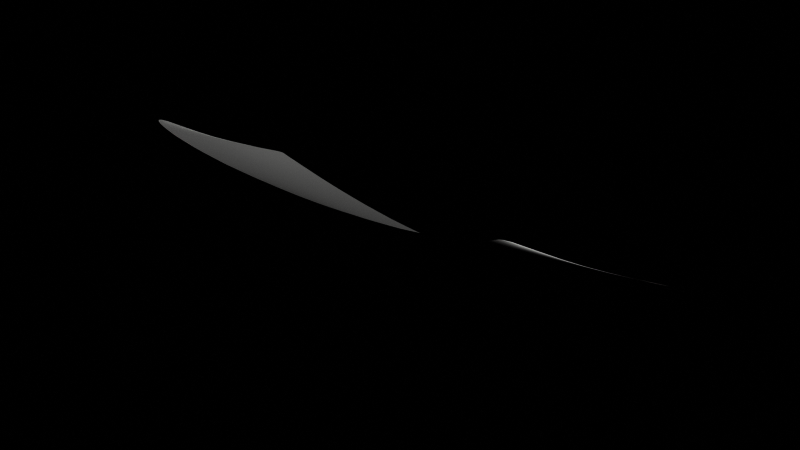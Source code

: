 # Source: Windshield.blend  (saved by Blender 2.76.0; exported with 4.5.12 LTS)
import bpy
from mathutils import Matrix  # noqa: F401  (used for matrix-valued properties, if any)

bpy.ops.wm.read_factory_settings(use_empty=True)
scene = bpy.context.scene
scene.name = 'Scene'

# ---- collections
col_collection_2 = bpy.data.collections.new('Collection 2'); scene.collection.children.link(col_collection_2)

# ---- materials (node trees are filled in below, after node groups)
mat_glass = bpy.data.materials.new('Glass')
mat_glass.alpha_threshold = 0.0
mat_glass.use_transparent_shadow = False
mat_glass.diffuse_color = (1.0, 0.9975, 0.9898, 1.0)
mat_glass.roughness = 0.5
mat_glass.specular_intensity = 1.0
mat_glass.line_color = (0.0, 0.0, 0.0, 0.6)

# ---- material node trees

# ---- world
world_world = bpy.data.worlds.new('World'); scene.world = world_world
world_world.color = (0.0, 0.0, 0.0)
world_world.use_sun_shadow = False
world_world.sun_shadow_jitter_overblur = 0.0
world_world.cycles.sampling_method = 'MANUAL'
world_world.cycles.sample_map_resolution = 256
world_world.light_settings.distance = 1.0

# ---- meshes
me_mesh_040 = bpy.data.meshes.new('Mesh.040')
me_mesh_040.from_pydata([(1.41, 0.2691, 1.629), (1.4, 0.1359, 1.63), (1.638, 0.2463, 1.736), (1.425, 0.397, 1.627), (1.172, 0.2929, 1.515), (1.161, 0.1481, 1.517), (1.63, 0.1242, 1.738), (1.651, 0.3641, 1.735), (1.19, 0.4314, 1.513), (1.41, -0.2691, 1.629), (1.638, -0.2463, 1.736), (1.4, -0.1359, 1.63), (1.172, -0.2929, 1.515), (1.425, -0.397, 1.627), (1.651, -0.3641, 1.735), (1.63, -0.1242, 1.738), (1.161, -0.1481, 1.517), (1.19, -0.4314, 1.513), (2.224, 0.1879, 2.004), (2.22, 0.09435, 2.006), (2.393, 0.1712, 2.079), (2.23, 0.28, 2.003), (2.045, 0.2057, 1.924), (2.039, 0.1034, 1.925), (2.39, 0.08579, 2.08), (2.397, 0.2559, 2.078), (2.053, 0.3056, 1.923), (2.224, -0.1879, 2.004), (2.393, -0.1712, 2.079), (2.22, -0.09435, 2.006), (2.045, -0.2057, 1.924), (2.23, -0.28, 2.003), (2.397, -0.2559, 2.078), (2.39, -0.08579, 2.08), (2.039, -0.1034, 1.925), (2.053, -0.3056, 1.923), (1.496, 0.7269, 1.622), (1.469, 0.6263, 1.623), (1.712, 0.6747, 1.73), (1.527, 0.8205, 1.621), (1.271, 0.7814, 1.509), (1.24, 0.6762, 1.51), (1.688, 0.5785, 1.731), (1.739, 0.7655, 1.729), (1.306, 0.8778, 1.508), (1.496, -0.7269, 1.622), (1.712, -0.6747, 1.73), (1.469, -0.6263, 1.623), (1.271, -0.7814, 1.509), (1.527, -0.8205, 1.621), (1.739, -0.7655, 1.729), (1.688, -0.5785, 1.731), (1.24, -0.6762, 1.51), (1.306, -0.8778, 1.508), (2.262, 0.5412, 1.998), (2.25, 0.4564, 2.0), (2.42, 0.5029, 2.073), (2.277, 0.6251, 1.997), (2.095, 0.5818, 1.918), (2.079, 0.4936, 1.92), (2.411, 0.4214, 2.075), (2.431, 0.5848, 2.071), (2.114, 0.6678, 1.917), (2.262, -0.5412, 1.998), (2.42, -0.5029, 2.073), (2.25, -0.4564, 2.0), (2.095, -0.5818, 1.918), (2.277, -0.6251, 1.997), (2.431, -0.5848, 2.071), (2.411, -0.4214, 2.075), (2.079, -0.4936, 1.92), (2.114, -0.6678, 1.917), (1.632, 1.075, 1.619), (1.596, 0.994, 1.62), (1.829, 1.02, 1.725), (1.668, 1.15, 1.619), (1.426, 1.132, 1.508), (1.385, 1.052, 1.508), (1.798, 0.938, 1.727), (1.86, 1.097, 1.724), (1.467, 1.205, 1.508), (1.632, -1.075, 1.619), (1.829, -1.02, 1.725), (1.596, -0.994, 1.62), (1.426, -1.132, 1.508), (1.668, -1.15, 1.619), (1.86, -1.097, 1.724), (1.798, -0.938, 1.727), (1.385, -1.052, 1.508), (1.467, -1.205, 1.508), (2.332, 0.8795, 1.989), (2.312, 0.7949, 1.992), (2.476, 0.8392, 2.062), (2.352, 0.9607, 1.985), (2.179, 0.9222, 1.91), (2.156, 0.8385, 1.913), (2.459, 0.7538, 2.066), (2.493, 0.9215, 2.058), (2.202, 1.002, 1.907), (2.332, -0.8795, 1.989), (2.476, -0.8392, 2.062), (2.312, -0.7949, 1.992), (2.179, -0.9222, 1.91), (2.352, -0.9607, 1.985), (2.493, -0.9215, 2.058), (2.459, -0.7538, 2.066), (2.156, -0.8385, 1.913), (2.202, -1.002, 1.907), (2.404, 1.16, 1.968), (2.417, 1.207, 1.962), (2.262, 1.199, 1.893), (2.389, 1.103, 1.975), (2.539, 1.124, 2.038), (2.551, 1.171, 2.03), (2.276, 1.244, 1.888), (2.244, 1.142, 1.898), (2.526, 1.066, 2.046), (2.404, -1.16, 1.968), (2.262, -1.199, 1.893), (2.417, -1.207, 1.962), (2.539, -1.124, 2.038), (2.389, -1.103, 1.975), (2.244, -1.142, 1.898), (2.276, -1.244, 1.888), (2.551, -1.171, 2.03), (2.526, -1.066, 2.046), (1.756, 1.33, 1.613), (1.776, 1.372, 1.611), (1.566, 1.379, 1.505), (1.731, 1.279, 1.615), (1.937, 1.284, 1.716), (1.955, 1.327, 1.712), (1.589, 1.419, 1.504), (1.538, 1.329, 1.507), (1.915, 1.23, 1.719), (1.756, -1.33, 1.613), (1.566, -1.379, 1.505), (1.776, -1.372, 1.611), (1.937, -1.284, 1.716), (1.731, -1.279, 1.615), (1.538, -1.329, 1.507), (1.589, -1.419, 1.504), (1.955, -1.327, 1.712), (1.915, -1.23, 1.719), (2.435, 1.272, 1.945), (2.433, 1.276, 1.939), (2.297, 1.308, 1.876), (2.433, 1.262, 1.95), (2.563, 1.238, 2.007), (2.552, 1.244, 1.996), (2.298, 1.312, 1.873), (2.293, 1.298, 1.879), (2.565, 1.226, 2.016), (2.435, -1.272, 1.945), (2.297, -1.308, 1.876), (2.433, -1.276, 1.939), (2.563, -1.238, 2.007), (2.433, -1.262, 1.95), (2.293, -1.298, 1.879), (2.298, -1.312, 1.873), (2.552, -1.244, 1.996), (2.565, -1.226, 2.016), (1.805, 1.43, 1.608), (1.811, 1.432, 1.61), (1.625, 1.473, 1.504), (1.799, 1.421, 1.607), (1.981, 1.388, 1.707), (1.982, 1.391, 1.706), (1.644, 1.472, 1.514), (1.614, 1.466, 1.501), (1.977, 1.378, 1.708), (1.805, -1.43, 1.608), (1.625, -1.473, 1.504), (1.811, -1.432, 1.61), (1.981, -1.388, 1.707), (1.799, -1.421, 1.607), (1.614, -1.466, 1.501), (1.645, -1.472, 1.514), (1.982, -1.391, 1.706), (1.977, -1.378, 1.708), (1.006, 0.7271, 1.394), (1.041, 0.8371, 1.392), (1.08, 0.9364, 1.392), (1.006, -0.7271, 1.394), (1.041, -0.8371, 1.392), (1.08, -0.9364, 1.392), (1.262, 1.261, 1.395), (1.216, 1.19, 1.394), (1.169, 1.112, 1.393), (1.262, -1.261, 1.395), (1.216, -1.19, 1.394), (1.169, -1.112, 1.393), (2.63, 0.8835, 2.128), (2.615, 0.8001, 2.133), (2.601, 0.714, 2.137), (2.63, -0.8835, 2.128), (2.615, -0.8001, 2.133), (2.601, -0.714, 2.137), (2.555, 0.07748, 2.152), (2.557, 0.155, 2.151), (2.56, 0.2324, 2.15), (2.555, -0.07748, 2.152), (2.557, -0.155, 2.151), (2.56, -0.2324, 2.15), (2.58, 0.5457, 2.143), (2.573, 0.4657, 2.145), (2.567, 0.3874, 2.147), (2.58, -0.5457, 2.143), (2.573, -0.4657, 2.145), (2.567, -0.3874, 2.147), (0.9163, 0.1605, 1.401), (0.9292, 0.3172, 1.399), (0.9492, 0.4664, 1.397), (0.9163, -0.1605, 1.401), (0.9292, -0.3172, 1.399), (0.9492, -0.4664, 1.397), (2.658, 1.03, 2.114), (2.671, 1.088, 2.105), (2.681, 1.136, 2.096), (2.658, -1.03, 2.114), (2.671, -1.088, 2.105), (2.681, -1.136, 2.096), (2.664, 1.214, 2.049), (2.687, 1.204, 2.066), (2.693, 1.191, 2.078), (2.664, -1.214, 2.049), (2.687, -1.204, 2.066), (2.693, -1.191, 2.078), (1.48, 1.511, 1.419), (1.443, 1.516, 1.399), (1.426, 1.511, 1.392), (1.48, -1.511, 1.419), (1.443, -1.516, 1.399), (1.426, -1.511, 1.392), (1.342, 1.381, 1.395), (1.373, 1.429, 1.394), (1.397, 1.466, 1.394), (1.342, -1.381, 1.395), (1.373, -1.429, 1.394), (1.397, -1.466, 1.394), (1.505, 1.271, 1.508), (1.701, 1.218, 1.617), (1.889, 1.167, 1.722), (1.505, -1.271, 1.508), (1.701, -1.218, 1.617), (1.889, -1.167, 1.722), (2.51, 0.998, 2.052), (2.371, 1.036, 1.98), (2.224, 1.076, 1.903), (2.51, -0.998, 2.052), (2.371, -1.036, 1.98), (2.224, -1.076, 1.903), (1.344, 0.9675, 1.508), (1.56, 0.9089, 1.62), (1.767, 0.8528, 1.728), (1.344, -0.9675, 1.508), (1.56, -0.9089, 1.62), (1.767, -0.8528, 1.728), (2.444, 0.6681, 2.069), (2.294, 0.7093, 1.995), (2.134, 0.753, 1.915), (2.444, -0.6681, 2.069), (2.294, -0.7093, 1.995), (2.134, -0.753, 1.915), (1.212, 0.5602, 1.511), (1.445, 0.517, 1.625), (1.668, 0.4756, 1.733), (1.212, -0.5602, 1.511), (1.445, -0.517, 1.625), (1.668, -0.4756, 1.733), (2.404, 0.3394, 2.076), (2.239, 0.3698, 2.001), (2.065, 0.402, 1.921), (2.404, -0.3394, 2.076), (2.239, -0.3698, 2.001), (2.065, -0.402, 1.921), (1.157, 0.0, 1.518), (1.397, 9.313e-10, 1.631), (1.627, 0.0, 1.738), (2.389, 0.0, 2.08), (2.218, 0.0, 2.006), (2.038, 0.0, 1.926), (1.668, 1.466, 1.528), (1.817, 1.431, 1.613), (1.982, 1.391, 1.705), (1.668, -1.466, 1.528), (1.817, -1.431, 1.613), (1.982, -1.391, 1.705), (2.536, 1.249, 1.984), (2.429, 1.277, 1.933), (2.298, 1.312, 1.87), (2.536, -1.249, 1.984), (2.429, -1.277, 1.933), (2.298, -1.312, 1.87), (2.56, 1.205, 2.023), (2.427, 1.241, 1.956), (2.287, 1.278, 1.883), (2.56, -1.205, 2.023), (2.427, -1.241, 1.956), (2.287, -1.278, 1.883), (1.605, 1.448, 1.502), (1.79, 1.403, 1.609), (1.969, 1.359, 1.71), (1.605, -1.448, 1.502), (1.79, -1.403, 1.609), (1.969, -1.359, 1.71), (1.862, 0.3334, 1.834), (1.851, 0.225, 1.836), (1.844, 0.1133, 1.837), (1.862, -0.3334, 1.834), (1.851, -0.225, 1.836), (1.844, -0.1133, 1.837), (1.936, 0.7143, 1.828), (1.913, 0.6259, 1.83), (1.893, 0.534, 1.831), (1.936, -0.7143, 1.828), (1.913, -0.6259, 1.83), (1.893, -0.534, 1.831), (2.04, 1.047, 1.821), (2.013, 0.9686, 1.823), (1.986, 0.8857, 1.825), (2.04, -1.047, 1.821), (2.013, -0.9686, 1.823), (1.986, -0.8857, 1.825), (2.087, 1.184, 1.814), (2.107, 1.239, 1.81), (2.123, 1.284, 1.806), (2.087, -1.184, 1.814), (2.107, -1.239, 1.81), (2.123, -1.284, 1.806), (2.147, 1.35, 1.796), (2.146, 1.347, 1.797), (2.143, 1.337, 1.799), (2.147, -1.35, 1.796), (2.146, -1.347, 1.797), (2.143, -1.337, 1.799), (1.55, 1.494, 1.46), (1.55, -1.494, 1.46), (0.9117, -9.624e-10, 1.402), (1.305, 1.325, 1.395), (1.305, -1.325, 1.395), (0.975, 0.6043, 1.395), (0.975, -0.6043, 1.395), (1.123, 1.027, 1.392), (1.123, -1.027, 1.392), (2.645, 0.961, 2.121), (2.645, -0.961, 2.121), (2.616, 1.227, 2.022), (2.616, -1.227, 2.022), (2.555, -1.242e-09, 2.152), (2.589, 0.6282, 2.141), (2.589, -0.6282, 2.141), (2.563, 0.3099, 2.148), (2.563, -0.3099, 2.148), (2.688, 1.17, 2.087), (2.688, -1.17, 2.087), (1.415, 1.494, 1.393), (1.415, -1.494, 1.393), (2.065, 1.12, 1.818), (2.065, -1.12, 1.818), (1.96, 0.8004, 1.827), (1.96, -0.8004, 1.827), (1.876, 0.4369, 1.832), (1.876, -0.4369, 1.832), (1.842, 0.0, 1.838), (2.147, 1.35, 1.794), (2.147, -1.35, 1.794), (2.135, 1.317, 1.802), (2.135, -1.317, 1.802)], [], [(0, 1, 5, 4), (1, 277, 276, 5), (4, 5, 210, 211), (5, 276, 338, 210), (0, 2, 6, 1), (2, 307, 308, 6), (1, 6, 278, 277), (6, 308, 364, 278), (0, 3, 7, 2), (3, 265, 266, 7), (2, 7, 306, 307), (7, 266, 362, 306), (0, 4, 8, 3), (4, 211, 212, 8), (3, 8, 264, 265), (8, 212, 341, 264), (9, 10, 14, 13), (10, 310, 309, 14), (13, 14, 269, 268), (14, 309, 363, 269), (9, 11, 15, 10), (11, 277, 278, 15), (10, 15, 311, 310), (15, 278, 364, 311), (9, 12, 16, 11), (12, 214, 213, 16), (11, 16, 276, 277), (16, 213, 338, 276), (9, 13, 17, 12), (13, 268, 267, 17), (12, 17, 215, 214), (17, 267, 342, 215), (18, 19, 23, 22), (19, 280, 281, 23), (22, 23, 308, 307), (23, 281, 364, 308), (18, 20, 24, 19), (20, 199, 198, 24), (19, 24, 279, 280), (24, 198, 349, 279), (18, 21, 25, 20), (21, 271, 270, 25), (20, 25, 200, 199), (25, 270, 352, 200), (18, 22, 26, 21), (22, 307, 306, 26), (21, 26, 272, 271), (26, 306, 362, 272), (27, 28, 32, 31), (28, 202, 203, 32), (31, 32, 273, 274), (32, 203, 353, 273), (27, 29, 33, 28), (29, 280, 279, 33), (28, 33, 201, 202), (33, 279, 349, 201), (27, 30, 34, 29), (30, 310, 311, 34), (29, 34, 281, 280), (34, 311, 364, 281), (27, 31, 35, 30), (31, 274, 275, 35), (30, 35, 309, 310), (35, 275, 363, 309), (36, 37, 41, 40), (37, 265, 264, 41), (40, 41, 180, 181), (41, 264, 341, 180), (36, 38, 42, 37), (38, 313, 314, 42), (37, 42, 266, 265), (42, 314, 362, 266), (36, 39, 43, 38), (39, 253, 254, 43), (38, 43, 312, 313), (43, 254, 360, 312), (36, 40, 44, 39), (40, 181, 182, 44), (39, 44, 252, 253), (44, 182, 343, 252), (45, 46, 50, 49), (46, 316, 315, 50), (49, 50, 257, 256), (50, 315, 361, 257), (45, 47, 51, 46), (47, 268, 269, 51), (46, 51, 317, 316), (51, 269, 363, 317), (45, 48, 52, 47), (48, 184, 183, 52), (47, 52, 267, 268), (52, 183, 342, 267), (45, 49, 53, 48), (49, 256, 255, 53), (48, 53, 185, 184), (53, 255, 344, 185), (54, 55, 59, 58), (55, 271, 272, 59), (58, 59, 314, 313), (59, 272, 362, 314), (54, 56, 60, 55), (56, 205, 206, 60), (55, 60, 270, 271), (60, 206, 352, 270), (54, 57, 61, 56), (57, 259, 258, 61), (56, 61, 204, 205), (61, 258, 350, 204), (54, 58, 62, 57), (58, 313, 312, 62), (57, 62, 260, 259), (62, 312, 360, 260), (63, 64, 68, 67), (64, 208, 207, 68), (67, 68, 261, 262), (68, 207, 351, 261), (63, 65, 69, 64), (65, 274, 273, 69), (64, 69, 209, 208), (69, 273, 353, 209), (63, 66, 70, 65), (66, 316, 317, 70), (65, 70, 275, 274), (70, 317, 363, 275), (63, 67, 71, 66), (67, 262, 263, 71), (66, 71, 315, 316), (71, 263, 361, 315), (72, 73, 77, 76), (73, 253, 252, 77), (76, 77, 188, 187), (77, 252, 343, 188), (72, 74, 78, 73), (74, 319, 320, 78), (73, 78, 254, 253), (78, 320, 360, 254), (72, 75, 79, 74), (75, 241, 242, 79), (74, 79, 318, 319), (79, 242, 358, 318), (72, 76, 80, 75), (76, 187, 186, 80), (75, 80, 240, 241), (80, 186, 339, 240), (81, 82, 86, 85), (82, 322, 321, 86), (85, 86, 245, 244), (86, 321, 359, 245), (81, 83, 87, 82), (83, 256, 257, 87), (82, 87, 323, 322), (87, 257, 361, 323), (81, 84, 88, 83), (84, 190, 191, 88), (83, 88, 255, 256), (88, 191, 344, 255), (81, 85, 89, 84), (85, 244, 243, 89), (84, 89, 189, 190), (89, 243, 340, 189), (90, 91, 95, 94), (91, 259, 260, 95), (94, 95, 320, 319), (95, 260, 360, 320), (90, 92, 96, 91), (92, 193, 194, 96), (91, 96, 258, 259), (96, 194, 350, 258), (90, 93, 97, 92), (93, 247, 246, 97), (92, 97, 192, 193), (97, 246, 345, 192), (90, 94, 98, 93), (94, 319, 318, 98), (93, 98, 248, 247), (98, 318, 358, 248), (99, 100, 104, 103), (100, 196, 195, 104), (103, 104, 249, 250), (104, 195, 346, 249), (99, 101, 105, 100), (101, 262, 261, 105), (100, 105, 197, 196), (105, 261, 351, 197), (99, 102, 106, 101), (102, 322, 323, 106), (101, 106, 263, 262), (106, 323, 361, 263), (99, 103, 107, 102), (103, 250, 251, 107), (102, 107, 321, 322), (107, 251, 359, 321), (108, 109, 113, 112), (109, 295, 294, 113), (112, 113, 218, 217), (113, 294, 354, 218), (108, 110, 114, 109), (110, 325, 326, 114), (109, 114, 296, 295), (114, 326, 367, 296), (108, 111, 115, 110), (111, 247, 248, 115), (110, 115, 324, 325), (115, 248, 358, 324), (108, 112, 116, 111), (112, 217, 216, 116), (111, 116, 246, 247), (116, 216, 345, 246), (117, 118, 122, 121), (118, 328, 327, 122), (121, 122, 251, 250), (122, 327, 359, 251), (117, 119, 123, 118), (119, 298, 299, 123), (118, 123, 329, 328), (123, 299, 368, 329), (117, 120, 124, 119), (120, 220, 221, 124), (119, 124, 297, 298), (124, 221, 355, 297), (117, 121, 125, 120), (121, 250, 249, 125), (120, 125, 219, 220), (125, 249, 346, 219), (126, 127, 131, 130), (127, 301, 302, 131), (130, 131, 326, 325), (131, 302, 367, 326), (126, 128, 132, 127), (128, 235, 236, 132), (127, 132, 300, 301), (132, 236, 356, 300), (126, 129, 133, 128), (129, 241, 240, 133), (128, 133, 234, 235), (133, 240, 339, 234), (126, 130, 134, 129), (130, 325, 324, 134), (129, 134, 242, 241), (134, 324, 358, 242), (135, 136, 140, 139), (136, 238, 237, 140), (139, 140, 243, 244), (140, 237, 340, 243), (135, 137, 141, 136), (137, 304, 303, 141), (136, 141, 239, 238), (141, 303, 357, 239), (135, 138, 142, 137), (138, 328, 329, 142), (137, 142, 305, 304), (142, 329, 368, 305), (135, 139, 143, 138), (139, 244, 245, 143), (138, 143, 327, 328), (143, 245, 359, 327), (144, 145, 149, 148), (145, 289, 288, 149), (148, 149, 222, 223), (149, 288, 347, 222), (144, 146, 150, 145), (146, 331, 330, 150), (145, 150, 290, 289), (150, 330, 365, 290), (144, 147, 151, 146), (147, 295, 296, 151), (146, 151, 332, 331), (151, 296, 367, 332), (144, 148, 152, 147), (148, 223, 224, 152), (147, 152, 294, 295), (152, 224, 354, 294), (153, 154, 158, 157), (154, 334, 335, 158), (157, 158, 299, 298), (158, 335, 368, 299), (153, 155, 159, 154), (155, 292, 293, 159), (154, 159, 333, 334), (159, 293, 366, 333), (153, 156, 160, 155), (156, 226, 225, 160), (155, 160, 291, 292), (160, 225, 348, 291), (153, 157, 161, 156), (157, 298, 297, 161), (156, 161, 227, 226), (161, 297, 355, 227), (162, 163, 167, 166), (163, 283, 284, 167), (166, 167, 330, 331), (167, 284, 365, 330), (162, 164, 168, 163), (164, 229, 228, 168), (163, 282, 283), (168, 336, 282), (162, 165, 169, 164), (165, 301, 300, 169), (164, 169, 230, 229), (169, 300, 356, 230), (162, 166, 170, 165), (166, 331, 332, 170), (165, 170, 302, 301), (170, 332, 367, 302), (171, 172, 176, 175), (172, 232, 233, 176), (175, 176, 303, 304), (176, 233, 357, 303), (171, 173, 177, 172), (173, 285, 177), (172, 177, 231, 232), (177, 285, 337, 231), (171, 174, 178, 173), (174, 334, 333, 178), (173, 178, 287, 286), (178, 333, 366, 287), (171, 175, 179, 174), (175, 304, 305, 179), (174, 179, 335, 334), (179, 305, 368, 335), (168, 282, 163), (228, 336, 168), (286, 285, 173)])
me_mesh_040.polygons.foreach_set('use_smooth', [True] * 323)
_uv = me_mesh_040.uv_layers.new(name='UVTex')
_uv.uv.foreach_set('vector', [0.5873, 0.1781, 0.544, 0.1754, 0.5481, 0.08941, 0.5952, 0.0926, 0.544, 0.1754, 0.5, 0.1744, 0.5, 0.08827, 0.5481, 0.08941, 0.5952, 0.0926, 0.5481, 0.08941, 0.5523, 0.00138, 0.6034, 0.005051, 0.5481, 0.08941, 0.5, 0.08827, 0.5, 7.832e-05, 0.5523, 0.00138, 0.5873, 0.1781, 0.5797, 0.2598, 0.5402, 0.2575, 0.544, 0.1754, 0.5797, 0.2598, 0.5727, 0.3359, 0.5366, 0.3341, 0.5402, 0.2575, 0.544, 0.1754, 0.5402, 0.2575, 0.5, 0.2568, 0.5, 0.1744, 0.5402, 0.2575, 0.5366, 0.3341, 0.5, 0.3334, 0.5, 0.2568, 0.5873, 0.1781, 0.6288, 0.1824, 0.6179, 0.2634, 0.5797, 0.2598, 0.6288, 0.1824, 0.6678, 0.1882, 0.654, 0.2683, 0.6179, 0.2634, 0.5797, 0.2598, 0.6179, 0.2634, 0.6078, 0.3388, 0.5727, 0.3359, 0.6179, 0.2634, 0.654, 0.2683, 0.6413, 0.3428, 0.6078, 0.3388, 0.5873, 0.1781, 0.5952, 0.0926, 0.6403, 0.09763, 0.6288, 0.1824, 0.5952, 0.0926, 0.6034, 0.005051, 0.6521, 0.01078, 0.6403, 0.09763, 0.6288, 0.1824, 0.6403, 0.09763, 0.6823, 0.1043, 0.6678, 0.1882, 0.6403, 0.09763, 0.6521, 0.01078, 0.6972, 0.01829, 0.6823, 0.1043, 0.4127, 0.1781, 0.4203, 0.2598, 0.3821, 0.2634, 0.3711, 0.1824, 0.4203, 0.2598, 0.4272, 0.3359, 0.3922, 0.3388, 0.3821, 0.2634, 0.3711, 0.1824, 0.3821, 0.2634, 0.3459, 0.2683, 0.3321, 0.1882, 0.3821, 0.2634, 0.3922, 0.3388, 0.3586, 0.3428, 0.3459, 0.2683, 0.4127, 0.1781, 0.4559, 0.1754, 0.4598, 0.2575, 0.4203, 0.2598, 0.4559, 0.1754, 0.5, 0.1744, 0.5, 0.2568, 0.4598, 0.2575, 0.4203, 0.2598, 0.4598, 0.2575, 0.4634, 0.3341, 0.4272, 0.3359, 0.4598, 0.2575, 0.5, 0.2568, 0.5, 0.3334, 0.4634, 0.3341, 0.4127, 0.1781, 0.4047, 0.09261, 0.4518, 0.08942, 0.4559, 0.1754, 0.4047, 0.09261, 0.3965, 0.00506, 0.4477, 0.001384, 0.4518, 0.08942, 0.4559, 0.1754, 0.4518, 0.08942, 0.5, 0.08827, 0.5, 0.1744, 0.4518, 0.08942, 0.4477, 0.001384, 0.5, 7.832e-05, 0.5, 0.08827, 0.4127, 0.1781, 0.3711, 0.1824, 0.3596, 0.09764, 0.4047, 0.09261, 0.3711, 0.1824, 0.3321, 0.1882, 0.3176, 0.1043, 0.3596, 0.09764, 0.4047, 0.09261, 0.3596, 0.09764, 0.3478, 0.01079, 0.3965, 0.00506, 0.3596, 0.09764, 0.3176, 0.1043, 0.3027, 0.01831, 0.3478, 0.01079, 0.5608, 0.468, 0.5305, 0.467, 0.5334, 0.4032, 0.5665, 0.4047, 0.5305, 0.467, 0.5, 0.4666, 0.5, 0.4028, 0.5334, 0.4032, 0.5665, 0.4047, 0.5334, 0.4032, 0.5366, 0.3341, 0.5727, 0.3359, 0.5334, 0.4032, 0.5, 0.4028, 0.5, 0.3334, 0.5366, 0.3341, 0.5608, 0.468, 0.5554, 0.5278, 0.5278, 0.5271, 0.5305, 0.467, 0.5554, 0.5278, 0.5502, 0.5859, 0.5251, 0.5855, 0.5278, 0.5271, 0.5305, 0.467, 0.5278, 0.5271, 0.5, 0.5269, 0.5, 0.4666, 0.5278, 0.5271, 0.5251, 0.5855, 0.5, 0.5854, 0.5, 0.5269, 0.5608, 0.468, 0.5905, 0.4697, 0.5828, 0.529, 0.5554, 0.5278, 0.5905, 0.4697, 0.6196, 0.4721, 0.6099, 0.5305, 0.5828, 0.529, 0.5554, 0.5278, 0.5828, 0.529, 0.5753, 0.5865, 0.5502, 0.5859, 0.5828, 0.529, 0.6099, 0.5305, 0.6005, 0.5873, 0.5753, 0.5865, 0.5608, 0.468, 0.5665, 0.4047, 0.5988, 0.407, 0.5905, 0.4697, 0.5665, 0.4047, 0.5727, 0.3359, 0.6078, 0.3388, 0.5988, 0.407, 0.5905, 0.4697, 0.5988, 0.407, 0.63, 0.4101, 0.6196, 0.4721, 0.5988, 0.407, 0.6078, 0.3388, 0.6413, 0.3428, 0.63, 0.4101, 0.4392, 0.468, 0.4446, 0.5278, 0.4171, 0.529, 0.4094, 0.4697, 0.4446, 0.5278, 0.4498, 0.5859, 0.4246, 0.5865, 0.4171, 0.529, 0.4094, 0.4697, 0.4171, 0.529, 0.3901, 0.5305, 0.3804, 0.4721, 0.4171, 0.529, 0.4246, 0.5865, 0.3995, 0.5873, 0.3901, 0.5305, 0.4392, 0.468, 0.4695, 0.467, 0.4722, 0.5271, 0.4446, 0.5278, 0.4695, 0.467, 0.5, 0.4666, 0.5, 0.5269, 0.4722, 0.5271, 0.4446, 0.5278, 0.4722, 0.5271, 0.4749, 0.5855, 0.4498, 0.5859, 0.4722, 0.5271, 0.5, 0.5269, 0.5, 0.5854, 0.4749, 0.5855, 0.4392, 0.468, 0.4335, 0.4047, 0.4666, 0.4032, 0.4695, 0.467, 0.4335, 0.4047, 0.4272, 0.3359, 0.4634, 0.3341, 0.4666, 0.4032, 0.4695, 0.467, 0.4666, 0.4032, 0.5, 0.4028, 0.5, 0.4666, 0.4666, 0.4032, 0.4634, 0.3341, 0.5, 0.3334, 0.5, 0.4028, 0.4392, 0.468, 0.4094, 0.4697, 0.4012, 0.407, 0.4335, 0.4047, 0.4094, 0.4697, 0.3804, 0.4721, 0.37, 0.4101, 0.4012, 0.407, 0.4335, 0.4047, 0.4012, 0.407, 0.3922, 0.3388, 0.4272, 0.3359, 0.4012, 0.407, 0.37, 0.4101, 0.3586, 0.3428, 0.3922, 0.3388, 0.7362, 0.2033, 0.7034, 0.1952, 0.7203, 0.1123, 0.7547, 0.1216, 0.7034, 0.1952, 0.6678, 0.1882, 0.6823, 0.1043, 0.7203, 0.1123, 0.7547, 0.1216, 0.7203, 0.1123, 0.7375, 0.02732, 0.7737, 0.03775, 0.7203, 0.1123, 0.6823, 0.1043, 0.6972, 0.01829, 0.7375, 0.02732, 0.7362, 0.2033, 0.7187, 0.2811, 0.6874, 0.2742, 0.7034, 0.1952, 0.7187, 0.2811, 0.7025, 0.3535, 0.6727, 0.3477, 0.6874, 0.2742, 0.7034, 0.1952, 0.6874, 0.2742, 0.654, 0.2683, 0.6678, 0.1882, 0.6874, 0.2742, 0.6727, 0.3477, 0.6413, 0.3428, 0.654, 0.2683, 0.7362, 0.2033, 0.7667, 0.2124, 0.7482, 0.2889, 0.7187, 0.2811, 0.7667, 0.2124, 0.7956, 0.2224, 0.7765, 0.2974, 0.7482, 0.2889, 0.7187, 0.2811, 0.7482, 0.2889, 0.7312, 0.3599, 0.7025, 0.3535, 0.7482, 0.2889, 0.7765, 0.2974, 0.7591, 0.367, 0.7312, 0.3599, 0.7362, 0.2033, 0.7547, 0.1216, 0.7863, 0.132, 0.7667, 0.2124, 0.7547, 0.1216, 0.7737, 0.03775, 0.8065, 0.04951, 0.7863, 0.132, 0.7667, 0.2124, 0.7863, 0.132, 0.8158, 0.1435, 0.7956, 0.2224, 0.7863, 0.132, 0.8065, 0.04951, 0.8367, 0.0625, 0.8158, 0.1435, 0.2638, 0.2033, 0.2813, 0.2812, 0.2518, 0.2889, 0.2333, 0.2124, 0.2813, 0.2812, 0.2974, 0.3535, 0.2688, 0.3599, 0.2518, 0.2889, 0.2333, 0.2124, 0.2518, 0.2889, 0.2234, 0.2974, 0.2044, 0.2224, 0.2518, 0.2889, 0.2688, 0.3599, 0.2408, 0.367, 0.2234, 0.2974, 0.2638, 0.2033, 0.2966, 0.1952, 0.3125, 0.2742, 0.2813, 0.2812, 0.2966, 0.1952, 0.3321, 0.1882, 0.3459, 0.2683, 0.3125, 0.2742, 0.2813, 0.2812, 0.3125, 0.2742, 0.3272, 0.3477, 0.2974, 0.3535, 0.3125, 0.2742, 0.3459, 0.2683, 0.3586, 0.3428, 0.3272, 0.3477, 0.2638, 0.2033, 0.2453, 0.1216, 0.2797, 0.1123, 0.2966, 0.1952, 0.2453, 0.1216, 0.2262, 0.03778, 0.2624, 0.02734, 0.2797, 0.1123, 0.2966, 0.1952, 0.2797, 0.1123, 0.3176, 0.1043, 0.3321, 0.1882, 0.2797, 0.1123, 0.2624, 0.02734, 0.3027, 0.01831, 0.3176, 0.1043, 0.2638, 0.2033, 0.2333, 0.2124, 0.2136, 0.1321, 0.2453, 0.1216, 0.2333, 0.2124, 0.2044, 0.2224, 0.1841, 0.1435, 0.2136, 0.1321, 0.2453, 0.1216, 0.2136, 0.1321, 0.1934, 0.04953, 0.2262, 0.03778, 0.2136, 0.1321, 0.1841, 0.1435, 0.1633, 0.06253, 0.1934, 0.04953, 0.6751, 0.4785, 0.6477, 0.475, 0.6596, 0.414, 0.6882, 0.4186, 0.6477, 0.475, 0.6196, 0.4721, 0.63, 0.4101, 0.6596, 0.414, 0.6882, 0.4186, 0.6596, 0.414, 0.6727, 0.3477, 0.7025, 0.3535, 0.6596, 0.414, 0.63, 0.4101, 0.6413, 0.3428, 0.6727, 0.3477, 0.6751, 0.4785, 0.6629, 0.5348, 0.6364, 0.5325, 0.6477, 0.475, 0.6629, 0.5348, 0.651, 0.5895, 0.6256, 0.5882, 0.6364, 0.5325, 0.6477, 0.475, 0.6364, 0.5325, 0.6099, 0.5305, 0.6196, 0.4721, 0.6364, 0.5325, 0.6256, 0.5882, 0.6005, 0.5873, 0.6099, 0.5305, 0.6751, 0.4785, 0.7023, 0.4825, 0.6894, 0.5377, 0.6629, 0.5348, 0.7023, 0.4825, 0.7296, 0.487, 0.7165, 0.5411, 0.6894, 0.5377, 0.6629, 0.5348, 0.6894, 0.5377, 0.6769, 0.5912, 0.651, 0.5895, 0.6894, 0.5377, 0.7165, 0.5411, 0.7037, 0.5935, 0.6769, 0.5912, 0.6751, 0.4785, 0.6882, 0.4186, 0.7161, 0.4238, 0.7023, 0.4825, 0.6882, 0.4186, 0.7025, 0.3535, 0.7312, 0.3599, 0.7161, 0.4238, 0.7023, 0.4825, 0.7161, 0.4238, 0.7437, 0.4295, 0.7296, 0.487, 0.7161, 0.4238, 0.7312, 0.3599, 0.7591, 0.367, 0.7437, 0.4295, 0.3249, 0.4785, 0.3371, 0.5348, 0.3106, 0.5377, 0.2977, 0.4825, 0.3371, 0.5348, 0.349, 0.5895, 0.323, 0.5912, 0.3106, 0.5377, 0.2977, 0.4825, 0.3106, 0.5377, 0.2835, 0.5411, 0.2704, 0.487, 0.3106, 0.5377, 0.323, 0.5912, 0.2962, 0.5935, 0.2835, 0.5411, 0.3249, 0.4785, 0.3523, 0.475, 0.3635, 0.5325, 0.3371, 0.5348, 0.3523, 0.475, 0.3804, 0.4721, 0.3901, 0.5305, 0.3635, 0.5325, 0.3371, 0.5348, 0.3635, 0.5325, 0.3744, 0.5882, 0.349, 0.5895, 0.3635, 0.5325, 0.3901, 0.5305, 0.3995, 0.5873, 0.3744, 0.5882, 0.3249, 0.4785, 0.3118, 0.4186, 0.3403, 0.414, 0.3523, 0.475, 0.3118, 0.4186, 0.2974, 0.3535, 0.3272, 0.3477, 0.3403, 0.414, 0.3523, 0.475, 0.3403, 0.414, 0.37, 0.4101, 0.3804, 0.4721, 0.3403, 0.414, 0.3272, 0.3477, 0.3586, 0.3428, 0.37, 0.4101, 0.3249, 0.4785, 0.2977, 0.4825, 0.2839, 0.4238, 0.3118, 0.4186, 0.2977, 0.4825, 0.2704, 0.487, 0.2563, 0.4295, 0.2839, 0.4238, 0.3118, 0.4186, 0.2839, 0.4238, 0.2688, 0.3599, 0.2974, 0.3535, 0.2839, 0.4238, 0.2563, 0.4295, 0.2408, 0.367, 0.2688, 0.3599, 0.8497, 0.244, 0.8234, 0.2331, 0.8438, 0.1559, 0.8701, 0.1687, 0.8234, 0.2331, 0.7956, 0.2224, 0.8158, 0.1435, 0.8438, 0.1559, 0.8701, 0.1687, 0.8438, 0.1559, 0.8649, 0.07663, 0.891, 0.09118, 0.8438, 0.1559, 0.8158, 0.1435, 0.8367, 0.0625, 0.8649, 0.07663, 0.8497, 0.244, 0.8308, 0.3157, 0.8042, 0.3064, 0.8234, 0.2331, 0.8308, 0.3157, 0.8137, 0.3821, 0.7868, 0.3744, 0.8042, 0.3064, 0.8234, 0.2331, 0.8042, 0.3064, 0.7765, 0.2974, 0.7956, 0.2224, 0.8042, 0.3064, 0.7868, 0.3744, 0.7591, 0.367, 0.7765, 0.2974, 0.8497, 0.244, 0.8743, 0.2546, 0.8557, 0.3247, 0.8308, 0.3157, 0.8743, 0.2546, 0.8966, 0.2645, 0.8785, 0.3331, 0.8557, 0.3247, 0.8308, 0.3157, 0.8557, 0.3247, 0.8391, 0.3895, 0.8137, 0.3821, 0.8557, 0.3247, 0.8785, 0.3331, 0.8626, 0.3964, 0.8391, 0.3895, 0.8497, 0.244, 0.8701, 0.1687, 0.8942, 0.1811, 0.8743, 0.2546, 0.8701, 0.1687, 0.891, 0.09118, 0.9148, 0.1054, 0.8942, 0.1811, 0.8743, 0.2546, 0.8942, 0.1811, 0.9161, 0.1926, 0.8966, 0.2645, 0.8942, 0.1811, 0.9148, 0.1054, 0.9362, 0.1186, 0.9161, 0.1926, 0.1502, 0.244, 0.1692, 0.3157, 0.1443, 0.3247, 0.1257, 0.2547, 0.1692, 0.3157, 0.1863, 0.3821, 0.1609, 0.3895, 0.1443, 0.3247, 0.1257, 0.2547, 0.1443, 0.3247, 0.1215, 0.3331, 0.1034, 0.2645, 0.1443, 0.3247, 0.1609, 0.3895, 0.1374, 0.3964, 0.1215, 0.3331, 0.1502, 0.244, 0.1766, 0.2331, 0.1957, 0.3064, 0.1692, 0.3157, 0.1766, 0.2331, 0.2044, 0.2224, 0.2234, 0.2974, 0.1957, 0.3064, 0.1692, 0.3157, 0.1957, 0.3064, 0.2132, 0.3745, 0.1863, 0.3821, 0.1957, 0.3064, 0.2234, 0.2974, 0.2408, 0.367, 0.2132, 0.3745, 0.1502, 0.244, 0.1299, 0.1687, 0.1561, 0.156, 0.1766, 0.2331, 0.1299, 0.1687, 0.109, 0.09122, 0.1351, 0.07666, 0.1561, 0.156, 0.1766, 0.2331, 0.1561, 0.156, 0.1841, 0.1435, 0.2044, 0.2224, 0.1561, 0.156, 0.1351, 0.07666, 0.1633, 0.06253, 0.1841, 0.1435, 0.1502, 0.244, 0.1257, 0.2547, 0.1058, 0.1811, 0.1299, 0.1687, 0.1257, 0.2547, 0.1034, 0.2645, 0.0839, 0.1926, 0.1058, 0.1811, 0.1299, 0.1687, 0.1058, 0.1811, 0.08513, 0.1054, 0.109, 0.09122, 0.1058, 0.1811, 0.0839, 0.1926, 0.06375, 0.1186, 0.08513, 0.1054, 0.7849, 0.4972, 0.7574, 0.492, 0.7714, 0.4357, 0.7986, 0.442, 0.7574, 0.492, 0.7296, 0.487, 0.7437, 0.4295, 0.7714, 0.4357, 0.7986, 0.442, 0.7714, 0.4357, 0.7868, 0.3744, 0.8137, 0.3821, 0.7714, 0.4357, 0.7437, 0.4295, 0.7591, 0.367, 0.7868, 0.3744, 0.7849, 0.4972, 0.7721, 0.5492, 0.7443, 0.545, 0.7574, 0.492, 0.7721, 0.5492, 0.7597, 0.5998, 0.7316, 0.5964, 0.7443, 0.545, 0.7574, 0.492, 0.7443, 0.545, 0.7165, 0.5411, 0.7296, 0.487, 0.7443, 0.545, 0.7316, 0.5964, 0.7037, 0.5935, 0.7165, 0.5411, 0.7849, 0.4972, 0.8112, 0.5023, 0.7989, 0.5534, 0.7721, 0.5492, 0.8112, 0.5023, 0.8358, 0.5071, 0.8238, 0.5574, 0.7989, 0.5534, 0.7721, 0.5492, 0.7989, 0.5534, 0.7869, 0.6031, 0.7597, 0.5998, 0.7989, 0.5534, 0.8238, 0.5574, 0.8123, 0.6063, 0.7869, 0.6031, 0.7849, 0.4972, 0.7986, 0.442, 0.8245, 0.4481, 0.8112, 0.5023, 0.7986, 0.442, 0.8137, 0.3821, 0.8391, 0.3895, 0.8245, 0.4481, 0.8112, 0.5023, 0.8245, 0.4481, 0.8486, 0.4538, 0.8358, 0.5071, 0.8245, 0.4481, 0.8391, 0.3895, 0.8626, 0.3964, 0.8486, 0.4538, 0.2151, 0.4972, 0.2279, 0.5492, 0.2011, 0.5534, 0.1887, 0.5023, 0.2279, 0.5492, 0.2403, 0.5998, 0.213, 0.6032, 0.2011, 0.5534, 0.1887, 0.5023, 0.2011, 0.5534, 0.1761, 0.5574, 0.1642, 0.5071, 0.2011, 0.5534, 0.213, 0.6032, 0.1876, 0.6063, 0.1761, 0.5574, 0.2151, 0.4972, 0.2426, 0.492, 0.2557, 0.545, 0.2279, 0.5492, 0.2426, 0.492, 0.2704, 0.487, 0.2835, 0.5411, 0.2557, 0.545, 0.2279, 0.5492, 0.2557, 0.545, 0.2683, 0.5964, 0.2403, 0.5998, 0.2557, 0.545, 0.2835, 0.5411, 0.2962, 0.5935, 0.2683, 0.5964, 0.2151, 0.4972, 0.2014, 0.442, 0.2286, 0.4357, 0.2426, 0.492, 0.2014, 0.442, 0.1863, 0.3821, 0.2132, 0.3745, 0.2286, 0.4357, 0.2426, 0.492, 0.2286, 0.4357, 0.2563, 0.4295, 0.2704, 0.487, 0.2286, 0.4357, 0.2132, 0.3745, 0.2408, 0.367, 0.2563, 0.4295, 0.2151, 0.4972, 0.1887, 0.5023, 0.1755, 0.4481, 0.2014, 0.442, 0.1887, 0.5023, 0.1642, 0.5071, 0.1514, 0.4538, 0.1755, 0.4481, 0.2014, 0.442, 0.1755, 0.4481, 0.1609, 0.3895, 0.1863, 0.3821, 0.1755, 0.4481, 0.1514, 0.4538, 0.1374, 0.3964, 0.1609, 0.3895, 0.8765, 0.5148, 0.8918, 0.5175, 0.8808, 0.5657, 0.8652, 0.5636, 0.8918, 0.5175, 0.9032, 0.5194, 0.8924, 0.5671, 0.8808, 0.5657, 0.8652, 0.5636, 0.8808, 0.5657, 0.8702, 0.6127, 0.8544, 0.6112, 0.8808, 0.5657, 0.8924, 0.5671, 0.882, 0.6135, 0.8702, 0.6127, 0.8765, 0.5148, 0.8886, 0.463, 0.9037, 0.4663, 0.8918, 0.5175, 0.8886, 0.463, 0.9015, 0.4074, 0.9161, 0.4114, 0.9037, 0.4663, 0.8918, 0.5175, 0.9037, 0.4663, 0.9148, 0.4685, 0.9032, 0.5194, 0.9037, 0.4663, 0.9161, 0.4114, 0.9268, 0.4142, 0.9148, 0.4685, 0.8765, 0.5148, 0.8577, 0.5113, 0.8701, 0.4588, 0.8886, 0.463, 0.8577, 0.5113, 0.8358, 0.5071, 0.8486, 0.4538, 0.8701, 0.4588, 0.8886, 0.463, 0.8701, 0.4588, 0.8835, 0.4024, 0.9015, 0.4074, 0.8701, 0.4588, 0.8486, 0.4538, 0.8626, 0.3964, 0.8835, 0.4024, 0.8765, 0.5148, 0.8652, 0.5636, 0.8461, 0.5608, 0.8577, 0.5113, 0.8652, 0.5636, 0.8544, 0.6112, 0.8349, 0.609, 0.8461, 0.5608, 0.8577, 0.5113, 0.8461, 0.5608, 0.8238, 0.5574, 0.8358, 0.5071, 0.8461, 0.5608, 0.8349, 0.609, 0.8123, 0.6063, 0.8238, 0.5574, 0.1235, 0.5148, 0.1114, 0.463, 0.1299, 0.4588, 0.1423, 0.5113, 0.1114, 0.463, 0.09846, 0.4074, 0.1164, 0.4024, 0.1299, 0.4588, 0.1423, 0.5113, 0.1299, 0.4588, 0.1514, 0.4538, 0.1642, 0.5071, 0.1299, 0.4588, 0.1164, 0.4024, 0.1374, 0.3964, 0.1514, 0.4538, 0.1235, 0.5148, 0.1081, 0.5175, 0.09631, 0.4663, 0.1114, 0.463, 0.1081, 0.5175, 0.09675, 0.5194, 0.08516, 0.4685, 0.09631, 0.4663, 0.1114, 0.463, 0.09631, 0.4663, 0.08389, 0.4114, 0.09846, 0.4074, 0.09631, 0.4663, 0.08516, 0.4685, 0.07318, 0.4142, 0.08389, 0.4114, 0.1235, 0.5148, 0.1347, 0.5636, 0.1192, 0.5657, 0.1081, 0.5175, 0.1347, 0.5636, 0.1456, 0.6112, 0.1298, 0.6127, 0.1192, 0.5657, 0.1081, 0.5175, 0.1192, 0.5657, 0.1076, 0.5671, 0.09675, 0.5194, 0.1192, 0.5657, 0.1298, 0.6127, 0.118, 0.6135, 0.1076, 0.5671, 0.1235, 0.5148, 0.1423, 0.5113, 0.1539, 0.5608, 0.1347, 0.5636, 0.1423, 0.5113, 0.1642, 0.5071, 0.1761, 0.5574, 0.1539, 0.5608, 0.1347, 0.5636, 0.1539, 0.5608, 0.165, 0.609, 0.1456, 0.6112, 0.1539, 0.5608, 0.1761, 0.5574, 0.1876, 0.6063, 0.165, 0.609, 0.9333, 0.2804, 0.947, 0.2862, 0.93, 0.3521, 0.9161, 0.3469, 0.947, 0.2862, 0.957, 0.2904, 0.9403, 0.3558, 0.93, 0.3521, 0.9161, 0.3469, 0.93, 0.3521, 0.9161, 0.4114, 0.9015, 0.4074, 0.93, 0.3521, 0.9403, 0.3558, 0.9268, 0.4142, 0.9161, 0.4114, 0.9333, 0.2804, 0.9518, 0.211, 0.965, 0.2176, 0.947, 0.2862, 0.9518, 0.211, 0.9708, 0.1394, 0.9835, 0.1469, 0.965, 0.2176, 0.947, 0.2862, 0.965, 0.2176, 0.9746, 0.2225, 0.957, 0.2904, 0.965, 0.2176, 0.9835, 0.1469, 0.9927, 0.1523, 0.9746, 0.2225, 0.9333, 0.2804, 0.9164, 0.2732, 0.9354, 0.2026, 0.9518, 0.211, 0.9164, 0.2732, 0.8966, 0.2645, 0.9161, 0.1926, 0.9354, 0.2026, 0.9518, 0.211, 0.9354, 0.2026, 0.955, 0.1299, 0.9708, 0.1394, 0.9354, 0.2026, 0.9161, 0.1926, 0.9362, 0.1186, 0.955, 0.1299, 0.9333, 0.2804, 0.9161, 0.3469, 0.8988, 0.3406, 0.9164, 0.2732, 0.9161, 0.3469, 0.9015, 0.4074, 0.8835, 0.4024, 0.8988, 0.3406, 0.9164, 0.2732, 0.8988, 0.3406, 0.8785, 0.3331, 0.8966, 0.2645, 0.8988, 0.3406, 0.8835, 0.4024, 0.8626, 0.3964, 0.8785, 0.3331, 0.06663, 0.2804, 0.04822, 0.211, 0.06461, 0.2026, 0.08355, 0.2732, 0.04822, 0.211, 0.02916, 0.1394, 0.045, 0.13, 0.06461, 0.2026, 0.08355, 0.2732, 0.06461, 0.2026, 0.0839, 0.1926, 0.1034, 0.2645, 0.06461, 0.2026, 0.045, 0.13, 0.06375, 0.1186, 0.0839, 0.1926, 0.06663, 0.2804, 0.05297, 0.2862, 0.03504, 0.2177, 0.04822, 0.211, 0.05297, 0.2862, 0.04293, 0.2904, 0.0254, 0.2225, 0.03504, 0.2177, 0.04822, 0.211, 0.03504, 0.2177, 0.01648, 0.1469, 0.02916, 0.1394, 0.03504, 0.2177, 0.0254, 0.2225, 0.007253, 0.1523, 0.01648, 0.1469, 0.06663, 0.2804, 0.0839, 0.3469, 0.06995, 0.3521, 0.05297, 0.2862, 0.0839, 0.3469, 0.09846, 0.4074, 0.08389, 0.4114, 0.06995, 0.3521, 0.05297, 0.2862, 0.06995, 0.3521, 0.05972, 0.3558, 0.04293, 0.2904, 0.06995, 0.3521, 0.08389, 0.4114, 0.07318, 0.4142, 0.05972, 0.3558, 0.06663, 0.2804, 0.08355, 0.2732, 0.1012, 0.3406, 0.0839, 0.3469, 0.08355, 0.2732, 0.1034, 0.2645, 0.1215, 0.3331, 0.1012, 0.3406, 0.0839, 0.3469, 0.1012, 0.3406, 0.1164, 0.4024, 0.09846, 0.4074, 0.1012, 0.3406, 0.1215, 0.3331, 0.1374, 0.3964, 0.1164, 0.4024, 0.914, 0.5201, 0.916, 0.5189, 0.9069, 0.5614, 0.9039, 0.566, 0.916, 0.5189, 0.9176, 0.5172, 0.9096, 0.5554, 0.9069, 0.5614, 0.9039, 0.566, 0.9069, 0.5614, 0.8985, 0.6014, 0.8943, 0.6104, 0.9069, 0.5614, 0.9096, 0.5554, 0.9033, 0.5839, 0.8985, 0.6014, 0.914, 0.5201, 0.9251, 0.4702, 0.9266, 0.4702, 0.916, 0.5189, 0.9251, 0.4702, 0.9365, 0.4165, 0.9377, 0.4166, 0.9266, 0.4702, 0.916, 0.5189, 0.9266, 0.4702, 0.9275, 0.4699, 0.9176, 0.5172, 0.9266, 0.4702, 0.9377, 0.4166, 0.9387, 0.4163, 0.9275, 0.4699, 0.914, 0.5201, 0.9102, 0.5203, 0.9216, 0.4698, 0.9251, 0.4702, 0.9102, 0.5203, 0.9032, 0.5194, 0.9148, 0.4685, 0.9216, 0.4698, 0.9251, 0.4702, 0.9216, 0.4698, 0.9332, 0.4158, 0.9365, 0.4165, 0.9216, 0.4698, 0.9148, 0.4685, 0.9268, 0.4142, 0.9332, 0.4158, 0.914, 0.5201, 0.9039, 0.566, 0.8996, 0.5675, 0.9102, 0.5203, 0.9039, 0.566, 0.8943, 0.6104, 0.8894, 0.6136, 0.8996, 0.5675, 0.9102, 0.5203, 0.8996, 0.5675, 0.8924, 0.5671, 0.9032, 0.5194, 0.8996, 0.5675, 0.8894, 0.6136, 0.882, 0.6135, 0.8924, 0.5671, 0.08594, 0.5201, 0.07485, 0.4702, 0.07838, 0.4698, 0.08976, 0.5203, 0.07485, 0.4702, 0.06347, 0.4165, 0.06674, 0.4158, 0.07838, 0.4698, 0.08976, 0.5203, 0.07838, 0.4698, 0.08516, 0.4685, 0.09675, 0.5194, 0.07838, 0.4698, 0.06674, 0.4158, 0.07318, 0.4142, 0.08516, 0.4685, 0.08594, 0.5201, 0.08393, 0.5189, 0.0734, 0.4702, 0.07485, 0.4702, 0.08393, 0.5189, 0.08236, 0.5172, 0.07244, 0.4699, 0.0734, 0.4702, 0.07485, 0.4702, 0.0734, 0.4702, 0.06229, 0.4166, 0.06347, 0.4165, 0.0734, 0.4702, 0.07244, 0.4699, 0.06123, 0.4163, 0.06229, 0.4166, 0.08594, 0.5201, 0.09607, 0.566, 0.09312, 0.5614, 0.08393, 0.5189, 0.09607, 0.566, 0.1056, 0.6104, 0.1015, 0.6014, 0.09312, 0.5614, 0.08393, 0.5189, 0.09312, 0.5614, 0.09038, 0.5554, 0.08236, 0.5172, 0.09312, 0.5614, 0.1015, 0.6014, 0.09664, 0.5839, 0.09038, 0.5554, 0.08594, 0.5201, 0.08976, 0.5203, 0.1004, 0.5675, 0.09607, 0.566, 0.08976, 0.5203, 0.09675, 0.5194, 0.1076, 0.5671, 0.1004, 0.5675, 0.09607, 0.566, 0.1004, 0.5675, 0.1105, 0.6136, 0.1056, 0.6104, 0.1004, 0.5675, 0.1076, 0.5671, 0.118, 0.6135, 0.1105, 0.6136, 0.966, 0.2947, 0.9666, 0.2968, 0.9506, 0.3594, 0.9495, 0.3591, 0.9666, 0.2968, 0.9598, 0.3256, 0.9514, 0.3592, 0.9506, 0.3594, 0.9495, 0.3591, 0.9506, 0.3594, 0.9377, 0.4166, 0.9365, 0.4165, 0.9506, 0.3594, 0.9514, 0.3592, 0.9387, 0.4163, 0.9377, 0.4166, 0.966, 0.2947, 0.9827, 0.229, 0.982, 0.236, 0.9666, 0.2968, 0.9827, 0.229, 0.9999, 0.1615, 0.9975, 0.175, 0.982, 0.236, 0.9666, 0.2968, 0.9747, 0.2669, 0.9598, 0.3256, 0.982, 0.236, 0.9903, 0.2056, 0.9747, 0.2669, 0.966, 0.2947, 0.9631, 0.2929, 0.9804, 0.2254, 0.9827, 0.229, 0.9631, 0.2929, 0.957, 0.2904, 0.9746, 0.2225, 0.9804, 0.2254, 0.9827, 0.229, 0.9804, 0.2254, 0.9983, 0.1555, 0.9999, 0.1615, 0.9804, 0.2254, 0.9746, 0.2225, 0.9927, 0.1523, 0.9983, 0.1555, 0.966, 0.2947, 0.9495, 0.3591, 0.9464, 0.358, 0.9631, 0.2929, 0.9495, 0.3591, 0.9365, 0.4165, 0.9332, 0.4158, 0.9464, 0.358, 0.9631, 0.2929, 0.9464, 0.358, 0.9403, 0.3558, 0.957, 0.2904, 0.9464, 0.358, 0.9332, 0.4158, 0.9268, 0.4142, 0.9403, 0.3558, 0.03402, 0.2947, 0.01729, 0.229, 0.01963, 0.2254, 0.0369, 0.2929, 0.01729, 0.229, 7.832e-05, 0.1615, 0.001728, 0.1555, 0.01963, 0.2254, 0.0369, 0.2929, 0.01963, 0.2254, 0.0254, 0.2225, 0.04293, 0.2904, 0.01963, 0.2254, 0.001728, 0.1555, 0.007253, 0.1523, 0.0254, 0.2225, 0.03402, 0.2947, 0.03341, 0.2968, 0.01798, 0.236, 0.01729, 0.229, 0.03341, 0.2968, 0.02525, 0.2668, 0.01798, 0.236, 0.01729, 0.229, 0.01798, 0.236, 0.002492, 0.1751, 7.832e-05, 0.1615, 0.01798, 0.236, 0.02525, 0.2668, 0.009687, 0.2056, 0.002492, 0.1751, 0.03402, 0.2947, 0.05048, 0.3591, 0.04941, 0.3594, 0.03341, 0.2968, 0.05048, 0.3591, 0.06347, 0.4165, 0.06229, 0.4166, 0.04941, 0.3594, 0.03341, 0.2968, 0.04941, 0.3594, 0.04862, 0.3592, 0.04021, 0.3256, 0.04941, 0.3594, 0.06229, 0.4166, 0.06123, 0.4163, 0.04862, 0.3592, 0.03402, 0.2947, 0.0369, 0.2929, 0.05357, 0.358, 0.05048, 0.3591, 0.0369, 0.2929, 0.04293, 0.2904, 0.05972, 0.3558, 0.05357, 0.358, 0.05048, 0.3591, 0.05357, 0.358, 0.06674, 0.4158, 0.06347, 0.4165, 0.05357, 0.358, 0.05972, 0.3558, 0.07318, 0.4142, 0.06674, 0.4158, 0.982, 0.236, 0.9747, 0.2669, 0.9666, 0.2968, 0.9975, 0.175, 0.9903, 0.2056, 0.982, 0.236, 0.04021, 0.3256, 0.02525, 0.2668, 0.03341, 0.2968])
_ca = me_mesh_040.color_attributes.new('Col', 'BYTE_COLOR', 'CORNER')
_ca.data.foreach_set('color', [1.0, 1.0, 1.0, 1.0, 1.0, 1.0, 1.0, 1.0, 1.0, 1.0, 1.0, 1.0, 1.0, 1.0, 1.0, 1.0, 1.0, 1.0, 1.0, 1.0, 1.0, 1.0, 1.0, 1.0, 1.0, 1.0, 1.0, 1.0, 1.0, 1.0, 1.0, 1.0, 1.0, 1.0, 1.0, 1.0, 1.0, 1.0, 1.0, 1.0, 1.0, 1.0, 1.0, 1.0, 1.0, 1.0, 1.0, 1.0, 1.0, 1.0, 1.0, 1.0, 1.0, 1.0, 1.0, 1.0, 1.0, 1.0, 1.0, 1.0, 1.0, 1.0, 1.0, 1.0, 1.0, 1.0, 1.0, 1.0, 1.0, 1.0, 1.0, 1.0, 1.0, 1.0, 1.0, 1.0, 1.0, 1.0, 1.0, 1.0, 1.0, 1.0, 1.0, 1.0, 1.0, 1.0, 1.0, 1.0, 1.0, 1.0, 1.0, 1.0, 1.0, 1.0, 1.0, 1.0, 1.0, 1.0, 1.0, 1.0, 1.0, 1.0, 1.0, 1.0, 1.0, 1.0, 1.0, 1.0, 1.0, 1.0, 1.0, 1.0, 1.0, 1.0, 1.0, 1.0, 1.0, 1.0, 1.0, 1.0, 1.0, 1.0, 1.0, 1.0, 1.0, 1.0, 1.0, 1.0, 1.0, 1.0, 1.0, 1.0, 1.0, 1.0, 1.0, 1.0, 1.0, 1.0, 1.0, 1.0, 1.0, 1.0, 1.0, 1.0, 1.0, 1.0, 1.0, 1.0, 1.0, 1.0, 1.0, 1.0, 1.0, 1.0, 1.0, 1.0, 1.0, 1.0, 1.0, 1.0, 1.0, 1.0, 1.0, 1.0, 1.0, 1.0, 1.0, 1.0, 1.0, 1.0, 1.0, 1.0, 1.0, 1.0, 1.0, 1.0, 1.0, 1.0, 1.0, 1.0, 1.0, 1.0, 1.0, 1.0, 1.0, 1.0, 1.0, 1.0, 1.0, 1.0, 1.0, 1.0, 1.0, 1.0, 1.0, 1.0, 1.0, 1.0, 1.0, 1.0, 1.0, 1.0, 1.0, 1.0, 1.0, 1.0, 1.0, 1.0, 1.0, 1.0, 1.0, 1.0, 1.0, 1.0, 1.0, 1.0, 1.0, 1.0, 1.0, 1.0, 1.0, 1.0, 1.0, 1.0, 1.0, 1.0, 1.0, 1.0, 1.0, 1.0, 1.0, 1.0, 1.0, 1.0, 1.0, 1.0, 1.0, 1.0, 1.0, 1.0, 1.0, 1.0, 1.0, 1.0, 1.0, 1.0, 1.0, 1.0, 1.0, 1.0, 1.0, 1.0, 1.0, 1.0, 1.0, 1.0, 1.0, 1.0, 1.0, 1.0, 1.0, 1.0, 1.0, 1.0, 1.0, 1.0, 1.0, 1.0, 1.0, 1.0, 1.0, 1.0, 1.0, 1.0, 1.0, 1.0, 1.0, 1.0, 1.0, 1.0, 1.0, 1.0, 1.0, 1.0, 1.0, 1.0, 1.0, 1.0, 1.0, 1.0, 1.0, 1.0, 1.0, 1.0, 1.0, 1.0, 1.0, 1.0, 1.0, 1.0, 1.0, 1.0, 1.0, 1.0, 1.0, 1.0, 1.0, 1.0, 1.0, 1.0, 1.0, 1.0, 1.0, 1.0, 1.0, 1.0, 1.0, 1.0, 1.0, 1.0, 1.0, 1.0, 1.0, 1.0, 1.0, 1.0, 1.0, 1.0, 1.0, 1.0, 1.0, 1.0, 1.0, 1.0, 1.0, 1.0, 1.0, 1.0, 1.0, 1.0, 1.0, 1.0, 1.0, 1.0, 1.0, 1.0, 1.0, 1.0, 1.0, 1.0, 1.0, 1.0, 1.0, 1.0, 1.0, 1.0, 1.0, 1.0, 1.0, 1.0, 1.0, 1.0, 1.0, 1.0, 1.0, 1.0, 1.0, 1.0, 1.0, 1.0, 1.0, 1.0, 1.0, 1.0, 1.0, 1.0, 1.0, 1.0, 1.0, 1.0, 1.0, 1.0, 1.0, 1.0, 1.0, 1.0, 1.0, 1.0, 1.0, 1.0, 1.0, 1.0, 1.0, 1.0, 1.0, 1.0, 1.0, 1.0, 1.0, 1.0, 1.0, 1.0, 1.0, 1.0, 1.0, 1.0, 1.0, 1.0, 1.0, 1.0, 1.0, 1.0, 1.0, 1.0, 1.0, 1.0, 1.0, 1.0, 1.0, 1.0, 1.0, 1.0, 1.0, 1.0, 1.0, 1.0, 1.0, 1.0, 1.0, 1.0, 1.0, 1.0, 1.0, 1.0, 1.0, 1.0, 1.0, 1.0, 1.0, 1.0, 1.0, 1.0, 1.0, 1.0, 1.0, 1.0, 1.0, 1.0, 1.0, 1.0, 1.0, 1.0, 1.0, 1.0, 1.0, 1.0, 1.0, 1.0, 1.0, 1.0, 1.0, 1.0, 1.0, 1.0, 1.0, 1.0, 1.0, 1.0, 1.0, 1.0, 1.0, 1.0, 1.0, 1.0, 1.0, 1.0, 1.0, 1.0, 1.0, 1.0, 1.0, 1.0, 1.0, 1.0, 1.0, 1.0, 1.0, 1.0, 1.0, 1.0, 1.0, 1.0, 1.0, 1.0, 1.0, 1.0, 1.0, 1.0, 1.0, 1.0, 1.0, 1.0, 1.0, 1.0, 1.0, 1.0, 1.0, 1.0, 1.0, 1.0, 1.0, 1.0, 1.0, 1.0, 1.0, 1.0, 1.0, 1.0, 1.0, 1.0, 1.0, 1.0, 1.0, 1.0, 1.0, 1.0, 1.0, 1.0, 1.0, 1.0, 1.0, 1.0, 1.0, 1.0, 1.0, 1.0, 1.0, 1.0, 1.0, 1.0, 1.0, 1.0, 1.0, 1.0, 1.0, 1.0, 1.0, 1.0, 1.0, 1.0, 1.0, 1.0, 1.0, 1.0, 1.0, 1.0, 1.0, 1.0, 1.0, 1.0, 1.0, 1.0, 1.0, 1.0, 1.0, 1.0, 1.0, 1.0, 1.0, 1.0, 1.0, 1.0, 1.0, 1.0, 1.0, 1.0, 1.0, 1.0, 1.0, 1.0, 1.0, 1.0, 1.0, 1.0, 1.0, 1.0, 1.0, 1.0, 1.0, 1.0, 1.0, 1.0, 1.0, 1.0, 1.0, 1.0, 1.0, 1.0, 1.0, 1.0, 1.0, 1.0, 1.0, 1.0, 1.0, 1.0, 1.0, 1.0, 1.0, 1.0, 1.0, 1.0, 1.0, 1.0, 1.0, 1.0, 1.0, 1.0, 1.0, 1.0, 1.0, 1.0, 1.0, 1.0, 1.0, 1.0, 1.0, 1.0, 1.0, 1.0, 1.0, 1.0, 1.0, 1.0, 1.0, 1.0, 1.0, 1.0, 1.0, 1.0, 1.0, 1.0, 1.0, 1.0, 1.0, 1.0, 1.0, 1.0, 1.0, 1.0, 1.0, 1.0, 1.0, 1.0, 1.0, 1.0, 1.0, 1.0, 1.0, 1.0, 1.0, 1.0, 1.0, 1.0, 1.0, 1.0, 1.0, 1.0, 1.0, 1.0, 1.0, 1.0, 1.0, 1.0, 1.0, 1.0, 1.0, 1.0, 1.0, 1.0, 1.0, 1.0, 1.0, 1.0, 1.0, 1.0, 1.0, 1.0, 1.0, 1.0, 1.0, 1.0, 1.0, 1.0, 1.0, 1.0, 1.0, 1.0, 1.0, 1.0, 1.0, 1.0, 1.0, 1.0, 1.0, 1.0, 1.0, 1.0, 1.0, 1.0, 1.0, 1.0, 1.0, 1.0, 1.0, 1.0, 1.0, 1.0, 1.0, 1.0, 1.0, 1.0, 1.0, 1.0, 1.0, 1.0, 1.0, 1.0, 1.0, 1.0, 1.0, 1.0, 1.0, 1.0, 1.0, 1.0, 1.0, 1.0, 1.0, 1.0, 1.0, 1.0, 1.0, 1.0, 1.0, 1.0, 1.0, 1.0, 1.0, 1.0, 1.0, 1.0, 1.0, 1.0, 1.0, 1.0, 1.0, 1.0, 1.0, 1.0, 1.0, 1.0, 1.0, 1.0, 1.0, 1.0, 1.0, 1.0, 1.0, 1.0, 1.0, 1.0, 1.0, 1.0, 1.0, 1.0, 1.0, 1.0, 1.0, 1.0, 1.0, 1.0, 1.0, 1.0, 1.0, 1.0, 1.0, 1.0, 1.0, 1.0, 1.0, 1.0, 1.0, 1.0, 1.0, 1.0, 1.0, 1.0, 1.0, 1.0, 1.0, 1.0, 1.0, 1.0, 1.0, 1.0, 1.0, 1.0, 1.0, 1.0, 1.0, 1.0, 1.0, 1.0, 1.0, 1.0, 1.0, 1.0, 1.0, 1.0, 1.0, 1.0, 1.0, 1.0, 1.0, 1.0, 1.0, 1.0, 1.0, 1.0, 1.0, 1.0, 1.0, 1.0, 1.0, 1.0, 1.0, 1.0, 1.0, 1.0, 1.0, 1.0, 1.0, 1.0, 1.0, 1.0, 1.0, 1.0, 1.0, 1.0, 1.0, 1.0, 1.0, 1.0, 1.0, 1.0, 1.0, 1.0, 1.0, 1.0, 1.0, 1.0, 1.0, 1.0, 1.0, 1.0, 1.0, 1.0, 1.0, 1.0, 1.0, 1.0, 1.0, 1.0, 1.0, 1.0, 1.0, 1.0, 1.0, 1.0, 1.0, 1.0, 1.0, 1.0, 1.0, 1.0, 1.0, 1.0, 1.0, 1.0, 1.0, 1.0, 1.0, 1.0, 1.0, 1.0, 1.0, 1.0, 1.0, 1.0, 1.0, 1.0, 1.0, 1.0, 1.0, 1.0, 1.0, 1.0, 1.0, 1.0, 1.0, 1.0, 1.0, 1.0, 1.0, 1.0, 1.0, 1.0, 1.0, 1.0, 1.0, 1.0, 1.0, 1.0, 1.0, 1.0, 1.0, 1.0, 1.0, 1.0, 1.0, 1.0, 1.0, 1.0, 1.0, 1.0, 1.0, 1.0, 1.0, 1.0, 1.0, 1.0, 1.0, 1.0, 1.0, 1.0, 1.0, 1.0, 1.0, 1.0, 1.0, 1.0, 1.0, 1.0, 1.0, 1.0, 1.0, 1.0, 1.0, 1.0, 1.0, 1.0, 1.0, 1.0, 1.0, 1.0, 1.0, 1.0, 1.0, 1.0, 1.0, 1.0, 1.0, 1.0, 1.0, 1.0, 1.0, 1.0, 1.0, 1.0, 1.0, 1.0, 1.0, 1.0, 1.0, 1.0, 1.0, 1.0, 1.0, 1.0, 1.0, 1.0, 1.0, 1.0, 1.0, 1.0, 1.0, 1.0, 1.0, 1.0, 1.0, 1.0, 1.0, 1.0, 1.0, 1.0, 1.0, 1.0, 1.0, 1.0, 1.0, 1.0, 1.0, 1.0, 1.0, 1.0, 1.0, 1.0, 1.0, 1.0, 1.0, 1.0, 1.0, 1.0, 1.0, 1.0, 1.0, 1.0, 1.0, 1.0, 1.0, 1.0, 1.0, 1.0, 1.0, 1.0, 1.0, 1.0, 1.0, 1.0, 1.0, 1.0, 1.0, 1.0, 1.0, 1.0, 1.0, 1.0, 1.0, 1.0, 1.0, 1.0, 1.0, 1.0, 1.0, 1.0, 1.0, 1.0, 1.0, 1.0, 1.0, 1.0, 1.0, 1.0, 1.0, 1.0, 1.0, 1.0, 1.0, 1.0, 1.0, 1.0, 1.0, 1.0, 1.0, 1.0, 1.0, 1.0, 1.0, 1.0, 1.0, 1.0, 1.0, 1.0, 1.0, 1.0, 1.0, 1.0, 1.0, 1.0, 1.0, 1.0, 1.0, 1.0, 1.0, 1.0, 1.0, 1.0, 1.0, 1.0, 1.0, 1.0, 1.0, 1.0, 1.0, 1.0, 1.0, 1.0, 1.0, 1.0, 1.0, 1.0, 1.0, 1.0, 1.0, 1.0, 1.0, 1.0, 1.0, 1.0, 1.0, 1.0, 1.0, 1.0, 1.0, 1.0, 1.0, 1.0, 1.0, 1.0, 1.0, 1.0, 1.0, 1.0, 1.0, 1.0, 1.0, 1.0, 1.0, 1.0, 1.0, 1.0, 1.0, 1.0, 1.0, 1.0, 1.0, 1.0, 1.0, 1.0, 1.0, 1.0, 1.0, 1.0, 1.0, 1.0, 1.0, 1.0, 1.0, 1.0, 1.0, 1.0, 1.0, 1.0, 1.0, 1.0, 1.0, 1.0, 1.0, 1.0, 1.0, 1.0, 1.0, 1.0, 1.0, 1.0, 1.0, 1.0, 1.0, 1.0, 1.0, 1.0, 1.0, 1.0, 1.0, 1.0, 1.0, 1.0, 1.0, 1.0, 1.0, 1.0, 1.0, 1.0, 1.0, 1.0, 1.0, 1.0, 1.0, 1.0, 1.0, 1.0, 1.0, 1.0, 1.0, 1.0, 1.0, 1.0, 1.0, 1.0, 1.0, 1.0, 1.0, 1.0, 1.0, 1.0, 1.0, 1.0, 1.0, 1.0, 1.0, 1.0, 1.0, 1.0, 1.0, 1.0, 1.0, 1.0, 1.0, 1.0, 1.0, 1.0, 1.0, 1.0, 1.0, 1.0, 1.0, 1.0, 1.0, 1.0, 1.0, 1.0, 1.0, 1.0, 1.0, 1.0, 1.0, 1.0, 1.0, 1.0, 1.0, 1.0, 1.0, 1.0, 1.0, 1.0, 1.0, 1.0, 1.0, 1.0, 1.0, 1.0, 1.0, 1.0, 1.0, 1.0, 1.0, 1.0, 1.0, 1.0, 1.0, 1.0, 1.0, 1.0, 1.0, 1.0, 1.0, 1.0, 1.0, 1.0, 1.0, 1.0, 1.0, 1.0, 1.0, 1.0, 1.0, 1.0, 1.0, 1.0, 1.0, 1.0, 1.0, 1.0, 1.0, 1.0, 1.0, 1.0, 1.0, 1.0, 1.0, 1.0, 1.0, 1.0, 1.0, 1.0, 1.0, 1.0, 1.0, 1.0, 1.0, 1.0, 1.0, 1.0, 1.0, 1.0, 1.0, 1.0, 1.0, 1.0, 1.0, 1.0, 1.0, 1.0, 1.0, 1.0, 1.0, 1.0, 1.0, 1.0, 1.0, 1.0, 1.0, 1.0, 1.0, 1.0, 1.0, 1.0, 1.0, 1.0, 1.0, 1.0, 1.0, 1.0, 1.0, 1.0, 1.0, 1.0, 1.0, 1.0, 1.0, 1.0, 1.0, 1.0, 1.0, 1.0, 1.0, 1.0, 1.0, 1.0, 1.0, 1.0, 1.0, 1.0, 1.0, 1.0, 1.0, 1.0, 1.0, 1.0, 1.0, 1.0, 1.0, 1.0, 1.0, 1.0, 1.0, 1.0, 1.0, 1.0, 1.0, 1.0, 1.0, 1.0, 1.0, 1.0, 1.0, 1.0, 1.0, 1.0, 1.0, 1.0, 1.0, 1.0, 1.0, 1.0, 1.0, 1.0, 1.0, 1.0, 1.0, 1.0, 1.0, 1.0, 1.0, 1.0, 1.0, 1.0, 1.0, 1.0, 1.0, 1.0, 1.0, 1.0, 1.0, 1.0, 1.0, 1.0, 1.0, 1.0, 1.0, 1.0, 1.0, 1.0, 1.0, 1.0, 1.0, 1.0, 1.0, 1.0, 1.0, 1.0, 1.0, 1.0, 1.0, 1.0, 1.0, 1.0, 1.0, 1.0, 1.0, 1.0, 1.0, 1.0, 1.0, 1.0, 1.0, 1.0, 1.0, 1.0, 1.0, 1.0, 1.0, 1.0, 1.0, 1.0, 1.0, 1.0, 1.0, 1.0, 1.0, 1.0, 1.0, 1.0, 1.0, 1.0, 1.0, 1.0, 1.0, 1.0, 1.0, 1.0, 1.0, 1.0, 1.0, 1.0, 1.0, 1.0, 1.0, 1.0, 1.0, 1.0, 1.0, 1.0, 1.0, 1.0, 1.0, 1.0, 1.0, 1.0, 1.0, 1.0, 1.0, 1.0, 1.0, 1.0, 1.0, 1.0, 1.0, 1.0, 1.0, 1.0, 1.0, 1.0, 1.0, 1.0, 1.0, 1.0, 1.0, 1.0, 1.0, 1.0, 1.0, 1.0, 1.0, 1.0, 1.0, 1.0, 1.0, 1.0, 1.0, 1.0, 1.0, 1.0, 1.0, 1.0, 1.0, 1.0, 1.0, 1.0, 1.0, 1.0, 1.0, 1.0, 1.0, 1.0, 1.0, 1.0, 1.0, 1.0, 1.0, 1.0, 1.0, 1.0, 1.0, 1.0, 1.0, 1.0, 1.0, 1.0, 1.0, 1.0, 1.0, 1.0, 1.0, 1.0, 1.0, 1.0, 1.0, 1.0, 1.0, 1.0, 1.0, 1.0, 1.0, 1.0, 1.0, 1.0, 1.0, 1.0, 1.0, 1.0, 1.0, 1.0, 1.0, 1.0, 1.0, 1.0, 1.0, 1.0, 1.0, 1.0, 1.0, 1.0, 1.0, 1.0, 1.0, 1.0, 1.0, 1.0, 1.0, 1.0, 1.0, 1.0, 1.0, 1.0, 1.0, 1.0, 1.0, 1.0, 1.0, 1.0, 1.0, 1.0, 1.0, 1.0, 1.0, 1.0, 1.0, 1.0, 1.0, 1.0, 1.0, 1.0, 1.0, 1.0, 1.0, 1.0, 1.0, 1.0, 1.0, 1.0, 1.0, 1.0, 1.0, 1.0, 1.0, 1.0, 1.0, 1.0, 1.0, 1.0, 1.0, 1.0, 1.0, 1.0, 1.0, 1.0, 1.0, 1.0, 1.0, 1.0, 1.0, 1.0, 1.0, 1.0, 1.0, 1.0, 1.0, 1.0, 1.0, 1.0, 1.0, 1.0, 1.0, 1.0, 1.0, 1.0, 1.0, 1.0, 1.0, 1.0, 1.0, 1.0, 1.0, 1.0, 1.0, 1.0, 1.0, 1.0, 1.0, 1.0, 1.0, 1.0, 1.0, 1.0, 1.0, 1.0, 1.0, 1.0, 1.0, 1.0, 1.0, 1.0, 1.0, 1.0, 1.0, 1.0, 1.0, 1.0, 1.0, 1.0, 1.0, 1.0, 1.0, 1.0, 1.0, 1.0, 1.0, 1.0, 1.0, 1.0, 1.0, 1.0, 1.0, 1.0, 1.0, 1.0, 1.0, 1.0, 1.0, 1.0, 1.0, 1.0, 1.0, 1.0, 1.0, 1.0, 1.0, 1.0, 1.0, 1.0, 1.0, 1.0, 1.0, 1.0, 1.0, 1.0, 1.0, 1.0, 1.0, 1.0, 1.0, 1.0, 1.0, 1.0, 1.0, 1.0, 1.0, 1.0, 1.0, 1.0, 1.0, 1.0, 1.0, 1.0, 1.0, 1.0, 1.0, 1.0, 1.0, 1.0, 1.0, 1.0, 1.0, 1.0, 1.0, 1.0, 1.0, 1.0, 1.0, 1.0, 1.0, 1.0, 1.0, 1.0, 1.0, 1.0, 1.0, 1.0, 1.0, 1.0, 1.0, 1.0, 1.0, 1.0, 1.0, 1.0, 1.0, 1.0, 1.0, 1.0, 1.0, 1.0, 1.0, 1.0, 1.0, 1.0, 1.0, 1.0, 1.0, 1.0, 1.0, 1.0, 1.0, 1.0, 1.0, 1.0, 1.0, 1.0, 1.0, 1.0, 1.0, 1.0, 1.0, 1.0, 1.0, 1.0, 1.0, 1.0, 1.0, 1.0, 1.0, 1.0, 1.0, 1.0, 1.0, 1.0, 1.0, 1.0, 1.0, 1.0, 1.0, 1.0, 1.0, 1.0, 1.0, 1.0, 1.0, 1.0, 1.0, 1.0, 1.0, 1.0, 1.0, 1.0, 1.0, 1.0, 1.0, 1.0, 1.0, 1.0, 1.0, 1.0, 1.0, 1.0, 1.0, 1.0, 1.0, 1.0, 1.0, 1.0, 1.0, 1.0, 1.0, 1.0, 1.0, 1.0, 1.0, 1.0, 1.0, 1.0, 1.0, 1.0, 1.0, 1.0, 1.0, 1.0, 1.0, 1.0, 1.0, 1.0, 1.0, 1.0, 1.0, 1.0, 1.0, 1.0, 1.0, 1.0, 1.0, 1.0, 1.0, 1.0, 1.0, 1.0, 1.0, 1.0, 1.0, 1.0, 1.0, 1.0, 1.0, 1.0, 1.0, 1.0, 1.0, 1.0, 1.0, 1.0, 1.0, 1.0, 1.0, 1.0, 1.0, 1.0, 1.0, 1.0, 1.0, 1.0, 1.0, 1.0, 1.0, 1.0, 1.0, 1.0, 1.0, 1.0, 1.0, 1.0, 1.0, 1.0, 1.0, 1.0, 1.0, 1.0, 1.0, 1.0, 1.0, 1.0, 1.0, 1.0, 1.0, 1.0, 1.0, 1.0, 1.0, 1.0, 1.0, 1.0, 1.0, 1.0, 1.0, 1.0, 1.0, 1.0, 1.0, 1.0, 1.0, 1.0, 1.0, 1.0, 1.0, 1.0, 1.0, 1.0, 1.0, 1.0, 1.0, 1.0, 1.0, 1.0, 1.0, 1.0, 1.0, 1.0, 1.0, 1.0, 1.0, 1.0, 1.0, 1.0, 1.0, 1.0, 1.0, 1.0, 1.0, 1.0, 1.0, 1.0, 1.0, 1.0, 1.0, 1.0, 1.0, 1.0, 1.0, 1.0, 1.0, 1.0, 1.0, 1.0, 1.0, 1.0, 1.0, 1.0, 1.0, 1.0, 1.0, 1.0, 1.0, 1.0, 1.0, 1.0, 1.0, 1.0, 1.0, 1.0, 1.0, 1.0, 1.0, 1.0, 1.0, 1.0, 1.0, 1.0, 1.0, 1.0, 1.0, 1.0, 1.0, 1.0, 1.0, 1.0, 1.0, 1.0, 1.0, 1.0, 1.0, 1.0, 1.0, 1.0, 1.0, 1.0, 1.0, 1.0, 1.0, 1.0, 1.0, 1.0, 1.0, 1.0, 1.0, 1.0, 1.0, 1.0, 1.0, 1.0, 1.0, 1.0, 1.0, 1.0, 1.0, 1.0, 1.0, 1.0, 1.0, 1.0, 1.0, 1.0, 1.0, 1.0, 1.0, 1.0, 1.0, 1.0, 1.0, 1.0, 1.0, 1.0, 1.0, 1.0, 1.0, 1.0, 1.0, 1.0, 1.0, 1.0, 1.0, 1.0, 1.0, 1.0, 1.0, 1.0, 1.0, 1.0, 1.0, 1.0, 1.0, 1.0, 1.0, 1.0, 1.0, 1.0, 1.0, 1.0, 1.0, 1.0, 1.0, 1.0, 1.0, 1.0, 1.0, 1.0, 1.0, 1.0, 1.0, 1.0, 1.0, 1.0, 1.0, 1.0, 1.0, 1.0, 1.0, 1.0, 1.0, 1.0, 1.0, 1.0, 1.0, 1.0, 1.0, 1.0, 1.0, 1.0, 1.0, 1.0, 1.0, 1.0, 1.0, 1.0, 1.0, 1.0, 1.0, 1.0, 1.0, 1.0, 1.0, 1.0, 1.0, 1.0, 1.0, 1.0, 1.0, 1.0, 1.0, 1.0, 1.0, 1.0, 1.0, 1.0, 1.0, 1.0, 1.0, 1.0, 1.0, 1.0, 1.0, 1.0, 1.0, 1.0, 1.0, 1.0, 1.0, 1.0, 1.0, 1.0, 1.0, 1.0, 1.0, 1.0, 1.0, 1.0, 1.0, 1.0, 1.0, 1.0, 1.0, 1.0, 1.0, 1.0, 1.0, 1.0, 1.0, 1.0, 1.0, 1.0, 1.0, 1.0, 1.0, 1.0, 1.0, 1.0, 1.0, 1.0, 1.0, 1.0, 1.0, 1.0, 1.0, 1.0, 1.0, 1.0, 1.0, 1.0, 1.0, 1.0, 1.0, 1.0, 1.0, 1.0, 1.0, 1.0, 1.0, 1.0, 1.0, 1.0, 1.0, 1.0, 1.0, 1.0, 1.0, 1.0, 1.0, 1.0, 1.0, 1.0, 1.0, 1.0, 1.0, 1.0, 1.0, 1.0, 1.0, 1.0, 1.0, 1.0, 1.0, 1.0, 1.0, 1.0, 1.0, 1.0, 1.0, 1.0, 1.0, 1.0, 1.0, 1.0, 1.0, 1.0, 1.0, 1.0, 1.0, 1.0, 1.0, 1.0, 1.0, 1.0, 1.0, 1.0, 1.0, 1.0, 1.0, 1.0, 1.0, 1.0, 1.0, 1.0, 1.0, 1.0, 1.0, 1.0, 1.0, 1.0, 1.0, 1.0, 1.0, 1.0, 1.0, 1.0, 1.0, 1.0, 1.0, 1.0, 1.0, 1.0, 1.0, 1.0, 1.0, 1.0, 1.0, 1.0, 1.0, 1.0, 1.0, 1.0, 1.0, 1.0, 1.0, 1.0, 1.0, 1.0, 1.0, 1.0, 1.0, 1.0, 1.0, 1.0, 1.0, 1.0, 1.0, 1.0, 1.0, 1.0, 1.0, 1.0, 1.0, 1.0, 1.0, 1.0, 1.0, 1.0, 1.0, 1.0, 1.0, 1.0, 1.0, 1.0, 1.0, 1.0, 1.0, 1.0, 1.0, 1.0, 1.0, 1.0, 1.0, 1.0, 1.0, 1.0, 1.0, 1.0, 1.0, 1.0, 1.0, 1.0, 1.0, 1.0, 1.0, 1.0, 1.0, 1.0, 1.0, 1.0, 1.0, 1.0, 1.0, 1.0, 1.0, 1.0, 1.0, 1.0, 1.0, 1.0, 1.0, 1.0, 1.0, 1.0, 1.0, 1.0, 1.0, 1.0, 1.0, 1.0, 1.0, 1.0, 1.0, 1.0, 1.0, 1.0, 1.0, 1.0, 1.0, 1.0, 1.0, 1.0, 1.0, 1.0, 1.0, 1.0, 1.0, 1.0, 1.0, 1.0, 1.0, 1.0, 1.0, 1.0, 1.0, 1.0, 1.0, 1.0, 1.0, 1.0, 1.0, 1.0, 1.0, 1.0, 1.0, 1.0, 1.0, 1.0, 1.0, 1.0, 1.0, 1.0, 1.0, 1.0, 1.0, 1.0, 1.0, 1.0, 1.0, 1.0, 1.0, 1.0, 1.0, 1.0, 1.0, 1.0, 1.0, 1.0, 1.0, 1.0, 1.0, 1.0, 1.0, 1.0, 1.0, 1.0, 1.0, 1.0, 1.0, 1.0, 1.0, 1.0, 1.0, 1.0, 1.0, 1.0, 1.0, 1.0, 1.0, 1.0, 1.0, 1.0, 1.0, 1.0, 1.0, 1.0, 1.0, 1.0, 1.0, 1.0, 1.0, 1.0, 1.0, 1.0, 1.0, 1.0, 1.0, 1.0, 1.0, 1.0, 1.0, 1.0, 1.0, 1.0, 1.0, 1.0, 1.0, 1.0, 1.0, 1.0, 1.0, 1.0, 1.0, 1.0, 1.0, 1.0, 1.0, 1.0, 1.0, 1.0, 1.0, 1.0, 1.0, 1.0, 1.0, 1.0, 1.0, 1.0, 1.0, 1.0, 1.0, 1.0, 1.0, 1.0, 1.0, 1.0, 1.0, 1.0, 1.0, 1.0, 1.0, 1.0, 1.0, 1.0, 1.0, 1.0, 1.0, 1.0, 1.0, 1.0, 1.0, 1.0, 1.0, 1.0, 1.0, 1.0, 1.0, 1.0, 1.0, 1.0, 1.0, 1.0, 1.0, 1.0, 1.0, 1.0, 1.0, 1.0, 1.0, 1.0, 1.0, 1.0, 1.0, 1.0, 1.0, 1.0, 1.0, 1.0, 1.0, 1.0, 1.0, 1.0, 1.0, 1.0, 1.0, 1.0, 1.0, 1.0, 1.0, 1.0, 1.0, 1.0, 1.0, 1.0, 1.0, 1.0, 1.0, 1.0, 1.0, 1.0, 1.0, 1.0, 1.0, 1.0, 1.0, 1.0, 1.0, 1.0, 1.0, 1.0, 1.0, 1.0, 1.0, 1.0, 1.0, 1.0, 1.0, 1.0, 1.0, 1.0, 1.0, 1.0, 1.0, 1.0, 1.0, 1.0, 1.0, 1.0, 1.0, 1.0, 1.0, 1.0, 1.0, 1.0, 1.0, 1.0, 1.0, 1.0, 1.0, 1.0, 1.0, 1.0, 1.0, 1.0, 1.0, 1.0, 1.0, 1.0, 1.0, 1.0, 1.0, 1.0, 1.0, 1.0, 1.0, 1.0, 1.0, 1.0, 1.0, 1.0, 1.0, 1.0, 1.0, 1.0, 1.0, 1.0, 1.0, 1.0, 1.0, 1.0, 1.0, 1.0, 1.0, 1.0, 1.0, 1.0, 1.0, 1.0, 1.0, 1.0, 1.0, 1.0, 1.0, 1.0, 1.0, 1.0, 1.0, 1.0, 1.0, 1.0, 1.0, 1.0, 1.0, 1.0, 1.0, 1.0, 1.0, 1.0, 1.0, 1.0, 1.0, 1.0, 1.0, 1.0, 1.0, 1.0, 1.0, 1.0, 1.0, 1.0, 1.0, 1.0, 1.0, 1.0, 1.0, 1.0, 1.0, 1.0, 1.0, 1.0, 1.0, 1.0, 1.0, 1.0, 1.0, 1.0, 1.0, 1.0, 1.0, 1.0, 1.0, 1.0, 1.0, 1.0, 1.0, 1.0, 1.0, 1.0, 1.0, 1.0, 1.0, 1.0, 1.0, 1.0, 1.0, 1.0, 1.0, 1.0, 1.0, 1.0, 1.0, 1.0, 1.0, 1.0, 1.0, 1.0, 1.0, 1.0, 1.0, 1.0, 1.0, 1.0, 1.0, 1.0, 1.0, 1.0, 1.0, 1.0, 1.0, 1.0, 1.0, 1.0, 1.0, 1.0, 1.0, 1.0, 1.0, 1.0, 1.0, 1.0, 1.0, 1.0, 1.0, 1.0, 1.0, 1.0, 1.0, 1.0, 1.0, 1.0, 1.0, 1.0, 1.0, 1.0, 1.0, 1.0, 1.0, 1.0, 1.0, 1.0, 1.0, 1.0, 1.0, 1.0, 1.0, 1.0, 1.0, 1.0, 1.0, 1.0, 1.0, 1.0, 1.0, 1.0, 1.0, 1.0, 1.0, 1.0, 1.0, 1.0, 1.0, 1.0, 1.0, 1.0, 1.0, 1.0, 1.0, 1.0, 1.0, 1.0, 1.0, 1.0, 1.0, 1.0, 1.0, 1.0, 1.0, 1.0, 1.0, 1.0, 1.0, 1.0, 1.0, 1.0, 1.0, 1.0, 1.0, 1.0, 1.0, 1.0, 1.0, 1.0, 1.0, 1.0, 1.0, 1.0, 1.0, 1.0, 1.0, 1.0, 1.0, 1.0, 1.0, 1.0, 1.0, 1.0, 1.0, 1.0, 1.0, 1.0, 1.0, 1.0, 1.0, 1.0, 1.0, 1.0, 1.0, 1.0, 1.0, 1.0, 1.0, 1.0, 1.0, 1.0, 1.0, 1.0, 1.0, 1.0, 1.0, 1.0, 1.0, 1.0, 1.0, 1.0, 1.0, 1.0, 1.0, 1.0, 1.0, 1.0, 1.0, 1.0, 1.0, 1.0, 1.0, 1.0, 1.0, 1.0, 1.0, 1.0, 1.0, 1.0, 1.0, 1.0, 1.0, 1.0, 1.0, 1.0, 1.0, 1.0, 1.0, 1.0, 1.0, 1.0, 1.0, 1.0, 1.0, 1.0, 1.0, 1.0, 1.0, 1.0, 1.0, 1.0, 1.0, 1.0, 1.0, 1.0, 1.0, 1.0, 1.0, 1.0, 1.0, 1.0, 1.0, 1.0, 1.0, 1.0, 1.0, 1.0, 1.0, 1.0, 1.0, 1.0, 1.0, 1.0, 1.0, 1.0, 1.0, 1.0, 1.0, 1.0, 1.0, 1.0, 1.0, 1.0, 1.0, 1.0, 1.0, 1.0, 1.0, 1.0, 1.0, 1.0, 1.0, 1.0, 1.0, 1.0, 1.0, 1.0, 1.0, 1.0, 1.0, 1.0, 1.0, 1.0, 1.0, 1.0, 1.0, 1.0, 1.0, 1.0, 1.0, 1.0, 1.0, 1.0, 1.0, 1.0, 1.0, 1.0, 1.0, 1.0, 1.0, 1.0, 1.0, 1.0, 1.0, 1.0, 1.0, 1.0, 1.0, 1.0, 1.0, 1.0, 1.0, 1.0, 1.0, 1.0, 1.0, 1.0, 1.0, 1.0, 1.0, 1.0, 1.0, 1.0, 1.0, 1.0, 1.0, 1.0, 1.0, 1.0, 1.0, 1.0, 1.0, 1.0, 1.0, 1.0, 1.0, 1.0, 1.0, 1.0, 1.0, 1.0, 1.0, 1.0, 1.0, 1.0, 1.0, 1.0, 1.0, 1.0, 1.0, 1.0, 1.0, 1.0, 1.0, 1.0, 1.0, 1.0, 1.0, 1.0, 1.0, 1.0, 1.0, 1.0, 1.0, 1.0, 1.0, 1.0, 1.0, 1.0, 1.0, 1.0, 1.0, 1.0, 1.0, 1.0, 1.0, 1.0, 1.0, 1.0, 1.0, 1.0, 1.0, 1.0, 1.0, 1.0, 1.0, 1.0, 1.0, 1.0, 1.0, 1.0, 1.0, 1.0, 1.0, 1.0, 1.0, 1.0, 1.0, 1.0, 1.0, 1.0, 1.0, 1.0, 1.0, 1.0, 1.0, 1.0, 1.0, 1.0, 1.0, 1.0, 1.0, 1.0, 1.0, 1.0, 1.0, 1.0, 1.0, 1.0, 1.0, 1.0, 1.0, 1.0, 1.0, 1.0, 1.0, 1.0, 1.0, 1.0, 1.0, 1.0, 1.0, 1.0, 1.0, 1.0, 1.0, 1.0, 1.0, 1.0, 1.0, 1.0, 1.0, 1.0, 1.0, 1.0, 1.0, 1.0, 1.0, 1.0, 1.0, 1.0, 1.0, 1.0, 1.0, 1.0, 1.0, 1.0, 1.0, 1.0, 1.0, 1.0, 1.0, 1.0, 1.0, 1.0, 1.0, 1.0, 1.0, 1.0, 1.0, 1.0, 1.0, 1.0, 1.0, 1.0, 1.0, 1.0, 1.0, 1.0, 1.0, 1.0, 1.0, 1.0, 1.0, 1.0, 1.0, 1.0, 1.0, 1.0, 1.0, 1.0, 1.0, 1.0, 1.0, 1.0, 1.0, 1.0, 1.0, 1.0, 1.0, 1.0, 1.0, 1.0, 1.0, 1.0, 1.0, 1.0, 1.0, 1.0, 1.0, 1.0, 1.0, 1.0, 1.0, 1.0, 1.0, 1.0, 1.0, 1.0, 1.0, 1.0, 1.0, 1.0, 1.0, 1.0, 1.0, 1.0, 1.0, 1.0, 1.0, 1.0, 1.0, 1.0, 1.0, 1.0, 1.0, 1.0, 1.0, 1.0, 1.0, 1.0, 1.0, 1.0, 1.0, 1.0, 1.0, 1.0, 1.0, 1.0, 1.0, 1.0, 1.0, 1.0, 1.0, 1.0, 1.0, 1.0, 1.0, 1.0, 1.0, 1.0, 1.0, 1.0, 1.0, 1.0, 1.0, 1.0, 1.0, 1.0, 1.0, 1.0, 1.0, 1.0, 1.0, 1.0, 1.0, 1.0, 1.0, 1.0, 1.0, 1.0, 1.0, 1.0, 1.0, 1.0, 1.0, 1.0, 1.0, 1.0, 1.0, 1.0, 1.0, 1.0, 1.0, 1.0, 1.0, 1.0, 1.0, 1.0, 1.0, 1.0, 1.0, 1.0, 1.0, 1.0, 1.0, 1.0, 1.0, 1.0, 1.0, 1.0, 1.0, 1.0, 1.0, 1.0, 1.0, 1.0, 1.0, 1.0, 1.0, 1.0, 1.0, 1.0, 1.0, 1.0, 1.0, 1.0, 1.0, 1.0, 1.0, 1.0, 1.0, 1.0, 1.0, 1.0, 1.0, 1.0, 1.0, 1.0, 1.0, 1.0, 1.0, 1.0, 1.0, 1.0, 1.0, 1.0, 1.0, 1.0, 1.0, 1.0, 1.0, 1.0, 1.0, 1.0, 1.0, 1.0, 1.0, 1.0, 1.0, 1.0, 1.0, 1.0, 1.0, 1.0, 1.0, 1.0, 1.0, 1.0, 1.0, 1.0, 1.0, 1.0, 1.0, 1.0, 1.0, 1.0, 1.0, 1.0, 1.0, 1.0, 1.0, 1.0, 1.0, 1.0, 1.0, 1.0, 1.0, 1.0, 1.0, 1.0, 1.0, 1.0, 1.0, 1.0, 1.0, 1.0, 1.0, 1.0, 1.0, 1.0, 1.0, 1.0, 1.0, 1.0, 1.0, 1.0, 1.0, 1.0, 1.0, 1.0, 1.0, 1.0, 1.0, 1.0, 1.0, 1.0, 1.0, 1.0, 1.0, 1.0, 1.0, 1.0, 1.0, 1.0, 1.0, 1.0, 1.0, 1.0, 1.0, 1.0, 1.0, 1.0, 1.0, 1.0, 1.0, 1.0, 1.0, 1.0, 1.0, 1.0, 1.0, 1.0, 1.0, 1.0, 1.0, 1.0, 1.0, 1.0, 1.0, 1.0, 1.0, 1.0, 1.0, 1.0, 1.0, 1.0, 1.0, 1.0, 1.0, 1.0, 1.0, 1.0, 1.0, 1.0, 1.0, 1.0, 1.0, 1.0, 1.0, 1.0, 1.0, 1.0, 1.0, 1.0, 1.0, 1.0, 1.0, 1.0, 1.0, 1.0, 1.0, 1.0, 1.0, 1.0, 1.0, 1.0, 1.0, 1.0, 1.0, 1.0, 1.0, 1.0, 1.0, 1.0, 1.0, 1.0, 1.0, 1.0, 1.0, 1.0, 1.0, 1.0, 1.0, 1.0, 1.0, 1.0, 1.0, 1.0, 1.0, 1.0, 1.0, 1.0, 1.0, 1.0, 1.0, 1.0, 1.0, 1.0, 1.0, 1.0, 1.0, 1.0, 1.0, 1.0, 1.0, 1.0, 1.0, 1.0, 1.0, 1.0, 1.0, 1.0, 1.0, 1.0, 1.0, 1.0, 1.0, 1.0, 1.0, 1.0, 1.0, 1.0, 1.0, 1.0, 1.0, 1.0, 1.0, 1.0, 1.0, 1.0, 1.0, 1.0, 1.0, 1.0, 1.0, 1.0, 1.0, 1.0, 1.0, 1.0, 1.0, 1.0, 1.0, 1.0, 1.0, 1.0, 1.0, 1.0, 1.0, 1.0, 1.0, 1.0, 1.0, 1.0, 1.0, 1.0, 1.0, 1.0, 1.0, 1.0, 1.0, 1.0, 1.0, 1.0, 1.0, 1.0, 1.0, 1.0, 1.0, 1.0, 1.0, 1.0, 1.0, 1.0, 1.0, 1.0, 1.0, 1.0, 1.0, 1.0, 1.0, 1.0, 1.0, 1.0, 1.0, 1.0, 1.0, 1.0, 1.0, 1.0, 1.0, 1.0, 1.0, 1.0, 1.0, 1.0, 1.0, 1.0, 1.0, 1.0, 1.0, 1.0, 1.0, 1.0, 1.0, 1.0, 1.0, 1.0, 1.0, 1.0, 1.0, 1.0, 1.0, 1.0, 1.0, 1.0, 1.0, 1.0, 1.0, 1.0, 1.0, 1.0, 1.0, 1.0, 1.0, 1.0, 1.0, 1.0, 1.0, 1.0, 1.0, 1.0, 1.0, 1.0, 1.0, 1.0, 1.0, 1.0, 1.0, 1.0, 1.0, 1.0, 1.0, 1.0, 1.0, 1.0, 1.0, 1.0, 1.0, 1.0, 1.0, 1.0, 1.0, 1.0, 1.0, 1.0, 1.0, 1.0, 1.0, 1.0, 1.0, 1.0, 1.0, 1.0, 1.0, 1.0, 1.0, 1.0, 1.0, 1.0, 1.0, 1.0, 1.0, 1.0, 1.0, 1.0, 1.0, 1.0, 1.0, 1.0, 1.0, 1.0, 1.0, 1.0, 1.0, 1.0, 1.0, 1.0, 1.0, 1.0, 1.0, 1.0, 1.0, 1.0, 1.0, 1.0, 1.0, 1.0, 1.0, 1.0, 1.0, 1.0, 1.0, 1.0, 1.0, 1.0, 1.0, 1.0, 1.0, 1.0, 1.0, 1.0, 1.0, 1.0, 1.0, 1.0, 1.0, 1.0, 1.0, 1.0, 1.0, 1.0, 1.0, 1.0, 1.0, 1.0, 1.0, 1.0, 1.0, 1.0, 1.0, 1.0, 1.0, 1.0, 1.0, 1.0, 1.0, 1.0, 1.0, 1.0, 1.0, 1.0, 1.0, 1.0, 1.0, 1.0, 1.0, 1.0, 1.0, 1.0, 1.0, 1.0, 1.0, 1.0, 1.0, 1.0, 1.0, 1.0, 1.0, 1.0, 1.0, 1.0, 1.0, 1.0, 1.0, 1.0, 1.0, 1.0, 1.0, 1.0, 1.0, 1.0, 1.0, 1.0, 1.0, 1.0, 1.0, 1.0, 1.0, 1.0, 1.0, 1.0, 1.0, 1.0, 1.0, 1.0, 1.0, 1.0, 1.0, 1.0, 1.0, 1.0, 1.0, 1.0, 1.0, 1.0, 1.0, 1.0, 1.0, 1.0, 1.0, 1.0, 1.0, 1.0, 1.0, 1.0, 1.0, 1.0, 1.0, 1.0, 1.0, 1.0, 1.0, 1.0, 1.0, 1.0, 1.0, 1.0, 1.0, 1.0, 1.0, 1.0, 1.0, 1.0, 1.0, 1.0, 1.0, 1.0, 1.0, 1.0, 1.0, 1.0, 1.0, 1.0, 1.0, 1.0, 1.0, 1.0, 1.0, 1.0, 1.0, 1.0, 1.0, 1.0, 1.0, 1.0, 1.0, 1.0, 1.0, 1.0, 1.0, 1.0, 1.0, 1.0, 1.0, 1.0, 1.0, 1.0, 1.0, 1.0, 1.0, 1.0, 1.0, 1.0, 1.0, 1.0, 1.0, 1.0, 1.0, 1.0, 1.0, 1.0, 1.0, 1.0, 1.0, 1.0, 1.0, 1.0, 1.0, 1.0, 1.0, 1.0, 1.0, 1.0, 1.0, 1.0, 1.0, 1.0, 1.0, 1.0, 1.0, 1.0, 1.0, 1.0, 1.0, 1.0, 1.0, 1.0, 1.0, 1.0, 1.0, 1.0, 1.0, 1.0, 1.0, 1.0, 1.0, 1.0, 1.0, 1.0, 1.0, 1.0, 1.0, 1.0, 1.0, 1.0, 1.0, 1.0, 1.0, 1.0, 1.0, 1.0, 1.0, 1.0, 1.0, 1.0, 1.0, 1.0, 1.0, 1.0, 1.0, 1.0, 1.0, 1.0, 1.0, 1.0, 1.0, 1.0, 1.0, 1.0, 1.0, 1.0, 1.0, 1.0, 1.0, 1.0, 1.0, 1.0, 1.0, 1.0, 1.0, 1.0, 1.0, 1.0, 1.0, 1.0, 1.0, 1.0, 1.0, 1.0, 1.0, 1.0, 1.0, 1.0, 1.0, 1.0, 1.0, 1.0, 1.0, 1.0, 1.0, 1.0, 1.0, 1.0, 1.0, 1.0, 1.0, 1.0, 1.0, 1.0, 1.0, 1.0, 1.0, 1.0, 1.0, 1.0, 1.0, 1.0, 1.0, 1.0, 1.0, 1.0, 1.0, 1.0, 1.0, 1.0, 1.0, 1.0, 1.0, 1.0, 1.0, 1.0, 1.0, 1.0, 1.0, 1.0, 1.0, 1.0, 1.0, 1.0, 1.0, 1.0, 1.0, 1.0, 1.0, 1.0, 1.0, 1.0, 1.0, 1.0, 1.0, 1.0, 1.0, 1.0, 1.0, 1.0, 1.0, 1.0, 1.0, 1.0, 1.0, 1.0, 1.0, 1.0, 1.0, 1.0, 1.0, 1.0, 1.0, 1.0, 1.0, 1.0, 1.0, 1.0, 1.0, 1.0, 1.0, 1.0, 1.0, 1.0, 1.0, 1.0, 1.0, 1.0, 1.0, 1.0, 1.0, 1.0, 1.0, 1.0, 1.0, 1.0, 1.0, 1.0, 1.0, 1.0, 1.0, 1.0, 1.0, 1.0, 1.0, 1.0, 1.0, 1.0, 1.0, 1.0, 1.0, 1.0, 1.0, 1.0, 1.0, 1.0, 1.0, 1.0, 1.0, 1.0, 1.0, 1.0, 1.0, 1.0, 1.0, 1.0, 1.0, 1.0, 1.0, 1.0, 1.0, 1.0, 1.0, 1.0, 1.0, 1.0, 1.0, 1.0, 1.0, 1.0, 1.0, 1.0, 1.0, 1.0, 1.0, 1.0, 1.0, 1.0, 1.0, 1.0, 1.0, 1.0, 1.0, 1.0, 1.0, 1.0, 1.0, 1.0, 1.0, 1.0, 1.0, 1.0, 1.0, 1.0, 1.0, 1.0, 1.0, 1.0, 1.0, 1.0, 1.0, 1.0, 1.0, 1.0, 1.0, 1.0, 1.0, 1.0, 1.0, 1.0, 1.0, 1.0, 1.0, 1.0, 1.0, 1.0, 1.0, 1.0, 1.0, 1.0, 1.0, 1.0, 1.0, 1.0, 1.0, 1.0, 1.0, 1.0, 1.0, 1.0, 1.0, 1.0, 1.0, 1.0, 1.0, 1.0, 1.0, 1.0, 1.0, 1.0, 1.0, 1.0, 1.0, 1.0, 1.0, 1.0, 1.0, 1.0, 1.0, 1.0, 1.0, 1.0, 1.0, 1.0, 1.0, 1.0, 1.0, 1.0, 1.0, 1.0, 1.0, 1.0, 1.0, 1.0, 1.0, 1.0, 1.0, 1.0, 1.0, 1.0, 1.0, 1.0, 1.0, 1.0, 1.0, 1.0, 1.0, 1.0, 1.0, 1.0, 1.0, 1.0, 1.0, 1.0, 1.0, 1.0, 1.0, 1.0, 1.0, 1.0, 1.0, 1.0, 1.0, 1.0, 1.0, 1.0, 1.0, 1.0, 1.0, 1.0, 1.0, 1.0, 1.0, 1.0, 1.0, 1.0, 1.0, 1.0, 1.0, 1.0, 1.0, 1.0, 1.0, 1.0, 1.0, 1.0, 1.0, 1.0, 1.0, 1.0, 1.0, 1.0, 1.0, 1.0, 1.0, 1.0, 1.0, 1.0, 1.0, 1.0, 1.0, 1.0, 1.0, 1.0, 1.0, 1.0, 1.0, 1.0, 1.0, 1.0, 1.0, 1.0, 1.0, 1.0, 1.0, 1.0, 1.0, 1.0, 1.0, 1.0, 1.0, 1.0, 1.0, 1.0, 1.0, 1.0, 1.0, 1.0, 1.0, 1.0, 1.0, 1.0, 1.0, 1.0, 1.0, 1.0, 1.0, 1.0, 1.0, 1.0, 1.0, 1.0, 1.0, 1.0, 1.0, 1.0, 1.0, 1.0, 1.0, 1.0, 1.0, 1.0, 1.0, 1.0, 1.0, 1.0, 1.0, 1.0, 1.0, 1.0, 1.0, 1.0, 1.0, 1.0, 1.0, 1.0, 1.0, 1.0, 1.0, 1.0, 1.0, 1.0, 1.0, 1.0, 1.0, 1.0, 1.0, 1.0, 1.0, 1.0, 1.0, 1.0, 1.0, 1.0, 1.0, 1.0, 1.0, 1.0, 1.0, 1.0, 1.0, 1.0, 1.0, 1.0, 1.0, 1.0, 1.0, 1.0, 1.0, 1.0, 1.0, 1.0, 1.0, 1.0, 1.0, 1.0, 1.0, 1.0, 1.0, 1.0, 1.0, 1.0, 1.0, 1.0, 1.0, 1.0, 1.0, 1.0, 1.0, 1.0, 1.0, 1.0, 1.0, 1.0, 1.0, 1.0, 1.0, 1.0, 1.0, 1.0, 1.0, 1.0, 1.0, 1.0, 1.0, 1.0, 1.0, 1.0, 1.0, 1.0, 1.0, 1.0, 1.0, 1.0, 1.0, 1.0, 1.0, 1.0, 1.0, 1.0, 1.0, 1.0, 1.0, 1.0, 1.0, 1.0, 1.0, 1.0, 1.0, 1.0, 1.0, 1.0, 1.0, 1.0, 1.0, 1.0, 1.0, 1.0, 1.0, 1.0, 1.0, 1.0, 1.0, 1.0, 1.0, 1.0, 1.0, 1.0, 1.0, 1.0, 1.0, 1.0, 1.0, 1.0, 1.0, 1.0, 1.0, 1.0, 1.0, 1.0, 1.0, 1.0, 1.0, 1.0, 1.0, 1.0, 1.0, 1.0, 1.0, 1.0, 1.0, 1.0, 1.0, 1.0, 1.0, 1.0, 1.0, 1.0, 1.0, 1.0, 1.0, 1.0, 1.0, 1.0, 1.0, 1.0, 1.0, 1.0, 1.0, 1.0, 1.0, 1.0, 1.0, 1.0, 1.0, 1.0, 1.0, 1.0, 1.0, 1.0, 1.0, 1.0, 1.0, 1.0, 1.0, 1.0, 1.0, 1.0, 1.0, 1.0, 1.0, 1.0, 1.0, 1.0, 1.0, 1.0, 1.0, 1.0, 1.0, 1.0, 1.0, 1.0, 1.0, 1.0, 1.0, 1.0, 1.0, 1.0, 1.0, 1.0, 1.0, 1.0, 1.0, 1.0, 1.0, 1.0, 1.0, 1.0, 1.0, 1.0, 1.0, 1.0, 1.0, 1.0, 1.0, 1.0, 1.0, 1.0, 1.0, 1.0, 1.0, 1.0, 1.0, 1.0, 1.0, 1.0, 1.0, 1.0, 1.0, 1.0, 1.0, 1.0, 1.0, 1.0, 1.0, 1.0, 1.0, 1.0, 1.0, 1.0, 1.0, 1.0, 1.0, 1.0, 1.0, 1.0, 1.0, 1.0, 1.0, 1.0, 1.0, 1.0, 1.0, 1.0, 1.0, 1.0, 1.0, 1.0, 1.0, 1.0, 1.0, 1.0, 1.0, 1.0, 1.0, 1.0, 1.0, 1.0, 1.0, 1.0, 1.0, 1.0, 1.0, 1.0, 1.0, 1.0, 1.0, 1.0, 1.0, 1.0, 1.0, 1.0, 1.0, 1.0, 1.0, 1.0, 1.0, 1.0, 1.0, 1.0, 1.0, 1.0, 1.0, 1.0, 1.0, 1.0, 1.0, 1.0, 1.0, 1.0, 1.0, 1.0, 1.0, 1.0, 1.0, 1.0, 1.0, 1.0, 1.0, 1.0, 1.0, 1.0, 1.0, 1.0, 1.0, 1.0, 1.0, 1.0, 1.0, 1.0, 1.0, 1.0, 1.0, 1.0, 1.0, 1.0, 1.0, 1.0, 1.0, 1.0, 1.0, 1.0, 1.0, 1.0, 1.0, 1.0, 1.0, 1.0, 1.0, 1.0, 1.0, 1.0, 1.0, 1.0, 1.0, 1.0, 1.0, 1.0, 1.0, 1.0, 1.0, 1.0, 1.0, 1.0, 1.0, 1.0, 1.0, 1.0, 1.0, 1.0, 1.0, 1.0, 1.0, 1.0, 1.0, 1.0, 1.0, 1.0, 1.0, 1.0, 1.0, 1.0, 1.0, 1.0, 1.0, 1.0, 1.0, 1.0, 1.0, 1.0, 1.0, 1.0, 1.0, 1.0, 1.0, 1.0, 1.0, 1.0, 1.0, 1.0, 1.0, 1.0, 1.0, 1.0, 1.0, 1.0, 1.0, 1.0, 1.0, 1.0, 1.0, 1.0, 1.0, 1.0, 1.0, 1.0, 1.0, 1.0, 1.0, 1.0, 1.0, 1.0, 1.0, 1.0, 1.0, 1.0, 1.0, 1.0, 1.0, 1.0, 1.0, 1.0, 1.0, 1.0, 1.0, 1.0, 1.0, 1.0, 1.0, 1.0, 1.0, 1.0, 1.0, 1.0, 1.0, 1.0, 1.0, 1.0, 1.0, 1.0, 1.0, 1.0, 1.0, 1.0, 1.0, 1.0, 1.0, 1.0, 1.0, 1.0, 1.0, 1.0, 1.0, 1.0, 1.0, 1.0, 1.0, 1.0, 1.0, 1.0, 1.0, 1.0, 1.0, 1.0, 1.0, 1.0, 1.0, 1.0, 1.0, 1.0, 1.0, 1.0, 1.0, 1.0, 1.0, 1.0, 1.0, 1.0, 1.0, 1.0, 1.0, 1.0, 1.0, 1.0, 1.0, 1.0, 1.0, 1.0, 1.0, 1.0, 1.0, 1.0, 1.0, 1.0, 1.0, 1.0, 1.0, 1.0, 1.0, 1.0, 1.0, 1.0, 1.0, 1.0, 1.0, 1.0, 1.0, 1.0, 1.0, 1.0, 1.0, 1.0, 1.0, 1.0, 1.0, 1.0, 1.0, 1.0, 1.0, 1.0, 1.0, 1.0, 1.0, 1.0, 1.0, 1.0, 1.0, 1.0, 1.0, 1.0, 1.0, 1.0, 1.0, 1.0, 1.0, 1.0, 1.0, 1.0, 1.0, 1.0, 1.0, 1.0, 1.0, 1.0, 1.0, 1.0, 1.0, 1.0, 1.0, 1.0, 1.0, 1.0, 1.0, 1.0, 1.0, 1.0, 1.0, 1.0, 1.0, 1.0, 1.0, 1.0, 1.0, 1.0, 1.0, 1.0, 1.0, 1.0, 1.0, 1.0, 1.0, 1.0, 1.0, 1.0, 1.0, 1.0, 1.0, 1.0, 1.0, 1.0, 1.0, 1.0, 1.0, 1.0, 1.0, 1.0, 1.0, 1.0, 1.0, 1.0, 1.0, 1.0, 1.0, 1.0, 1.0, 1.0, 1.0, 1.0, 1.0, 1.0, 1.0, 1.0, 1.0, 1.0, 1.0, 1.0, 1.0, 1.0, 1.0, 1.0, 1.0, 1.0, 1.0, 1.0, 1.0, 1.0, 1.0, 1.0, 1.0, 1.0, 1.0, 1.0, 1.0, 1.0, 1.0, 1.0, 1.0, 1.0, 1.0, 1.0, 1.0, 1.0, 1.0, 1.0, 1.0, 1.0, 1.0, 1.0, 1.0, 1.0, 1.0, 1.0, 1.0, 1.0, 1.0, 1.0, 1.0, 1.0, 1.0, 1.0, 1.0, 1.0, 1.0, 1.0, 1.0, 1.0, 1.0, 1.0, 1.0, 1.0, 1.0, 1.0, 1.0, 1.0, 1.0, 1.0, 1.0, 1.0, 1.0, 1.0, 1.0, 1.0, 1.0, 1.0, 1.0, 1.0, 1.0, 1.0, 1.0, 1.0, 1.0, 1.0, 1.0, 1.0, 1.0, 1.0, 1.0, 1.0, 1.0, 1.0, 1.0, 1.0, 1.0, 1.0, 1.0, 1.0, 1.0, 1.0, 1.0, 1.0, 1.0, 1.0, 1.0, 1.0, 1.0, 1.0, 1.0, 1.0, 1.0, 1.0, 1.0, 1.0, 1.0, 1.0, 1.0, 1.0, 1.0, 1.0, 1.0, 1.0, 1.0, 1.0, 1.0, 1.0, 1.0, 1.0, 1.0, 1.0, 1.0, 1.0, 1.0, 1.0, 1.0, 1.0, 1.0, 1.0, 1.0, 1.0, 1.0, 1.0, 1.0, 1.0, 1.0, 1.0, 1.0, 1.0, 1.0, 1.0, 1.0, 1.0, 1.0, 1.0, 1.0, 1.0, 1.0, 1.0, 1.0, 1.0, 1.0, 1.0, 1.0, 1.0, 1.0, 1.0, 1.0, 1.0, 1.0, 1.0, 1.0, 1.0, 1.0, 1.0, 1.0, 1.0, 1.0, 1.0, 1.0, 1.0, 1.0, 1.0, 1.0, 1.0, 1.0, 1.0, 1.0, 1.0, 1.0, 1.0, 1.0, 1.0, 1.0, 1.0, 1.0, 1.0, 1.0, 1.0, 1.0, 1.0, 1.0, 1.0, 1.0, 1.0, 1.0, 1.0, 1.0, 1.0, 1.0, 1.0, 1.0, 1.0, 1.0, 1.0, 1.0, 1.0, 1.0, 1.0, 1.0, 1.0])
me_mesh_040.materials.append(mat_glass)
me_mesh_040.use_remesh_preserve_volume = False
me_mesh_040.use_remesh_preserve_attributes = False
me_mesh_040.use_mirror_vertex_groups = False
me_mesh_040.update()

# ---- objects
ob_window = bpy.data.objects.new('Window', me_mesh_040)

# ---- transforms, parenting, visibility, modifiers, constraints
ob_window.location = (1.481, 4.971, 0.04343)
ob_window.rotation_euler = (-3.111, -1.001, -1.604)
ob_window.scale = (2.85, 2.85, 2.85)
ob_window.lock_rotations_4d = False
ob_window.empty_display_type = 'ARROWS'
ob_window.show_transparent = True
ob_window.lineart.crease_threshold = 0.0

# ---- collection membership
col_collection_2.objects.link(ob_window)

# ---- scene / render settings (as saved in the file)
scene.frame_start = 1; scene.frame_end = 100; scene.frame_set(0)
scene.render.engine = 'BLENDER_EEVEE_NEXT'
scene.render.image_settings.color_mode = 'RGB'
scene.render.image_settings.quality = 100
scene.render.image_settings.compression = 100
scene.render.image_settings.exr_codec = 'RLE'
scene.render.resolution_x = 1280
scene.render.resolution_y = 720
scene.render.resolution_percentage = 75
scene.render.dither_intensity = 2.0
scene.render.film_transparent = True
scene.render.use_overwrite = False
scene.render.use_sequencer = False
scene.render.bake_margin = 2
scene.render.bake_bias = 0.0
scene.render.stamp_font_size = 8
scene.render.stamp_foreground = (1.0, 1.0, 1.0, 1.0)
scene.render.stamp_background = (0.0, 0.0, 0.0, 1.0)
scene.cycles.use_denoising = False
scene.cycles.samples = 10
scene.cycles.sampling_pattern = 'TABULATED_SOBOL'
scene.cycles.light_sampling_threshold = 0.0
scene.cycles.use_adaptive_sampling = False
scene.cycles.use_light_tree = False
scene.cycles.blur_glossy = 0.0
scene.cycles.volume_bounces = 1
scene.cycles.pixel_filter_type = 'GAUSSIAN'
scene.cycles.sample_clamp_indirect = 0.0
scene.view_settings.view_transform = 'Raw'
bpy.context.view_layer.update()

# ---- added for rendering (the .blend has no active camera and no usable light): camera, sun
cam_auto = bpy.data.cameras.new('AutoCamera')
cam_auto.lens = 50.0
cam_auto.sensor_width = 36.0
cam_auto.clip_end = 1000.0
ob_auto_camera = bpy.data.objects.new('AutoCamera', cam_auto)
scene.collection.objects.link(ob_auto_camera)
ob_auto_camera.location = (11.9054, -14.6622, 10.0536)
ob_auto_camera.rotation_euler = (1.09748, -7.21219e-08, 0.694738)
scene.camera = ob_auto_camera
light_auto_sun = bpy.data.lights.new('AutoSun', 'SUN')
light_auto_sun.energy = 3.0
light_auto_sun.angle = 0.0523599
ob_auto_sun = bpy.data.objects.new('AutoSun', light_auto_sun)
scene.collection.objects.link(ob_auto_sun)
ob_auto_sun.rotation_euler = (0.872665, 0.174533, 0.523599)
bpy.context.view_layer.update()
